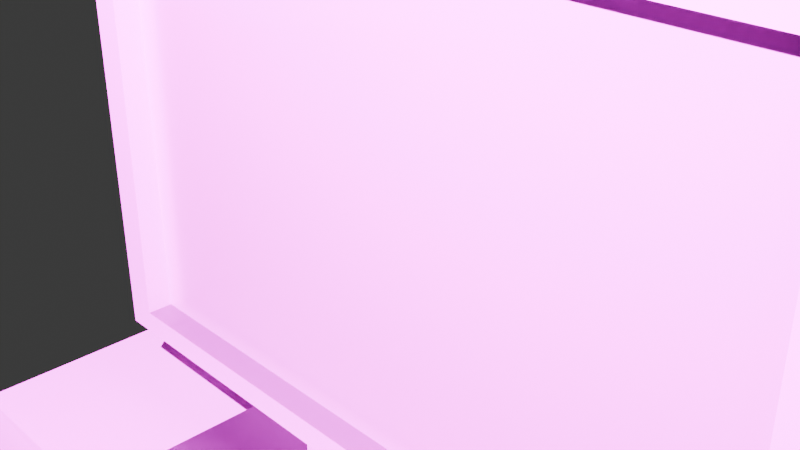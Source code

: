 # Source: room.blend  (saved by Blender 4.4.30; exported with 4.5.12 LTS)
import bpy
from mathutils import Matrix  # noqa: F401  (used for matrix-valued properties, if any)

bpy.ops.wm.read_factory_settings(use_empty=True)
scene = bpy.context.scene
scene.name = 'Scene'

# ---- collections
col_collection = bpy.data.collections.new('Collection'); scene.collection.children.link(col_collection)

# ---- images (referenced by path relative to the original .blend; pixels are not part of the script)
import os
ASSET_DIR = os.environ.get("B2B_ASSET_DIR", "")  # directory of the original .blend (textures are referenced by path, not embedded)
HERE = os.path.dirname(os.path.abspath(__file__))  # packed textures are extracted next to this script under _unpacked/

def load_image(name, relpath, width, height, colorspace="sRGB"):
    """Load a texture the original file referenced (path relative to the .blend, or extracted next to this script)."""
    p = next((c for c in (os.path.join(HERE, relpath), os.path.join(ASSET_DIR, relpath)) if relpath and os.path.exists(c)), "")
    if p:
        img = bpy.data.images.load(p, check_existing=True)
        img.name = name
    else:  # same state as the original file: an image datablock whose file is absent (Cycles renders it pink)
        img = bpy.data.images.new(name, width, height)
        img.source = "FILE"
        img.filepath = "//" + (relpath or name)
    img.colorspace_settings.name = colorspace
    return img
img_metal052a_4k_png_displacement_png = load_image('Metal052A_4K-PNG_Displacement.png', 'textures/Metal052A_4K-PNG/Metal052A_4K-PNG_Displacement.png', 1024, 1024, 'Non-Color')
img_metal052a_4k_png_color_png = load_image('Metal052A_4K-PNG_Color.png', 'textures/Metal052A_4K-PNG/Metal052A_4K-PNG_Color.png', 1024, 1024, 'sRGB')
img_metal052a_4k_png_metalness_png = load_image('Metal052A_4K-PNG_Metalness.png', 'textures/Metal052A_4K-PNG/Metal052A_4K-PNG_Metalness.png', 1024, 1024, 'Non-Color')
img_metal052a_4k_png_roughness_png = load_image('Metal052A_4K-PNG_Roughness.png', 'textures/Metal052A_4K-PNG/Metal052A_4K-PNG_Roughness.png', 1024, 1024, 'Non-Color')
img_metal052a_4k_png_normalgl_png = load_image('Metal052A_4K-PNG_NormalGL.png', 'textures/Metal052A_4K-PNG/Metal052A_4K-PNG_NormalGL.png', 1024, 1024, 'Non-Color')
img_plastic011_4k_png_displacement_png = load_image('Plastic011_4K-PNG_Displacement.png', 'textures/Plastic011_4K-PNG/Plastic011_4K-PNG_Displacement.png', 1024, 1024, 'Non-Color')
img_plastic011_4k_png_color_png = load_image('Plastic011_4K-PNG_Color.png', 'textures/Plastic011_4K-PNG/Plastic011_4K-PNG_Color.png', 1024, 1024, 'sRGB')
img_plastic011_4k_png_roughness_png = load_image('Plastic011_4K-PNG_Roughness.png', 'textures/Plastic011_4K-PNG/Plastic011_4K-PNG_Roughness.png', 1024, 1024, 'Non-Color')
img_plastic011_4k_png_normalgl_png = load_image('Plastic011_4K-PNG_NormalGL.png', 'textures/Plastic011_4K-PNG/Plastic011_4K-PNG_NormalGL.png', 1024, 1024, 'Non-Color')
img_rosewood_veneer1_disp_png = load_image('rosewood_veneer1_disp.png', 'textures/rosewood_veneer1_4k.blend/textures/rosewood_veneer1_disp_4k.png', 1024, 1024, 'Non-Color')
img_rosewood_veneer1_diff_png = load_image('rosewood_veneer1_diff.png', 'textures/rosewood_veneer1_4k.blend/textures/rosewood_veneer1_diff_4k.jpg', 1024, 1024, 'sRGB')
img_rosewood_veneer1_rough_png = load_image('rosewood_veneer1_rough.png', 'textures/rosewood_veneer1_4k.blend/textures/rosewood_veneer1_rough_4k.exr', 1024, 1024, 'Non-Color')
img_rosewood_veneer1_nor_gl_png = load_image('rosewood_veneer1_nor_gl.png', 'textures/rosewood_veneer1_4k.blend/textures/rosewood_veneer1_nor_gl_4k.exr', 1024, 1024, 'Non-Color')
img_rosewood_veneer1_ao_png = load_image('rosewood_veneer1_ao.png', 'textures/rosewood_veneer1_4k.blend/textures/rosewood_veneer1_ao_4k.jpg', 1024, 1024, 'Non-Color')
img_rosewood_veneer1_disp_png_001 = load_image('rosewood_veneer1_disp.png.001', 'rosewood_veneer1_disp_4k.png', 1024, 1024, 'Non-Color')
img_rosewood_veneer1_diff_png_001 = load_image('rosewood_veneer1_diff.png.001', 'rosewood_veneer1_diff_4k.jpg', 1024, 1024, 'sRGB')
img_rosewood_veneer1_rough_png_001 = load_image('rosewood_veneer1_rough.png.001', 'rosewood_veneer1_rough_4k.exr', 1024, 1024, 'Non-Color')
img_rosewood_veneer1_nor_gl_png_001 = load_image('rosewood_veneer1_nor_gl.png.001', 'rosewood_veneer1_nor_gl_4k.exr', 1024, 1024, 'Non-Color')
img_rosewood_veneer1_ao_png_001 = load_image('rosewood_veneer1_ao.png.001', 'rosewood_veneer1_ao_4k.jpg', 1024, 1024, 'Non-Color')
img_metal052a_4k_png_displacement_png_001 = load_image('Metal052A_4K-PNG_Displacement.png.001', 'Metal052A_4K-PNG_Displacement.png', 1024, 1024, 'Non-Color')
img_metal052a_4k_png_color_png_001 = load_image('Metal052A_4K-PNG_Color.png.001', 'Metal052A_4K-PNG_Color.png', 1024, 1024, 'sRGB')
img_metal052a_4k_png_metalness_png_001 = load_image('Metal052A_4K-PNG_Metalness.png.001', 'Metal052A_4K-PNG_Metalness.png', 1024, 1024, 'Non-Color')
img_metal052a_4k_png_roughness_png_001 = load_image('Metal052A_4K-PNG_Roughness.png.001', 'Metal052A_4K-PNG_Roughness.png', 1024, 1024, 'Non-Color')
img_metal052a_4k_png_normalgl_png_001 = load_image('Metal052A_4K-PNG_NormalGL.png.001', 'Metal052A_4K-PNG_NormalGL.png', 1024, 1024, 'Non-Color')
img_rosewood_veneer1_disp_png_002 = load_image('rosewood_veneer1_disp.png.002', 'rosewood_veneer1_disp_4k.png', 1024, 1024, 'Non-Color')
img_rosewood_veneer1_diff_png_002 = load_image('rosewood_veneer1_diff.png.002', 'rosewood_veneer1_diff_4k.jpg', 1024, 1024, 'sRGB')
img_rosewood_veneer1_rough_png_002 = load_image('rosewood_veneer1_rough.png.002', 'rosewood_veneer1_rough_4k.exr', 1024, 1024, 'Non-Color')
img_rosewood_veneer1_nor_gl_png_002 = load_image('rosewood_veneer1_nor_gl.png.002', 'rosewood_veneer1_nor_gl_4k.exr', 1024, 1024, 'Non-Color')
img_rosewood_veneer1_ao_png_002 = load_image('rosewood_veneer1_ao.png.002', 'rosewood_veneer1_ao_4k.jpg', 1024, 1024, 'Non-Color')
img_metal052a_4k_png_displacement_png_002 = load_image('Metal052A_4K-PNG_Displacement.png.002', 'Metal052A_4K-PNG_Displacement.png', 1024, 1024, 'Non-Color')
img_metal052a_4k_png_color_png_002 = load_image('Metal052A_4K-PNG_Color.png.002', 'Metal052A_4K-PNG_Color.png', 1024, 1024, 'sRGB')
img_metal052a_4k_png_metalness_png_002 = load_image('Metal052A_4K-PNG_Metalness.png.002', 'Metal052A_4K-PNG_Metalness.png', 1024, 1024, 'Non-Color')
img_metal052a_4k_png_roughness_png_002 = load_image('Metal052A_4K-PNG_Roughness.png.002', 'Metal052A_4K-PNG_Roughness.png', 1024, 1024, 'Non-Color')
img_metal052a_4k_png_normalgl_png_002 = load_image('Metal052A_4K-PNG_NormalGL.png.002', 'Metal052A_4K-PNG_NormalGL.png', 1024, 1024, 'Non-Color')
img_rosewood_veneer1_disp_png_003 = load_image('rosewood_veneer1_disp.png.003', 'rosewood_veneer1_disp_4k.png', 1024, 1024, 'Non-Color')
img_rosewood_veneer1_diff_png_003 = load_image('rosewood_veneer1_diff.png.003', 'rosewood_veneer1_diff_4k.jpg', 1024, 1024, 'sRGB')
img_rosewood_veneer1_rough_png_003 = load_image('rosewood_veneer1_rough.png.003', 'rosewood_veneer1_rough_4k.exr', 1024, 1024, 'Non-Color')
img_rosewood_veneer1_nor_gl_png_003 = load_image('rosewood_veneer1_nor_gl.png.003', 'rosewood_veneer1_nor_gl_4k.exr', 1024, 1024, 'Non-Color')
img_rosewood_veneer1_ao_png_003 = load_image('rosewood_veneer1_ao.png.003', 'rosewood_veneer1_ao_4k.jpg', 1024, 1024, 'Non-Color')
img_metal052a_4k_png_displacement_png_003 = load_image('Metal052A_4K-PNG_Displacement.png.003', 'Metal052A_4K-PNG_Displacement.png', 1024, 1024, 'Non-Color')
img_metal052a_4k_png_color_png_003 = load_image('Metal052A_4K-PNG_Color.png.003', 'Metal052A_4K-PNG_Color.png', 1024, 1024, 'sRGB')
img_metal052a_4k_png_metalness_png_003 = load_image('Metal052A_4K-PNG_Metalness.png.003', 'Metal052A_4K-PNG_Metalness.png', 1024, 1024, 'Non-Color')
img_metal052a_4k_png_roughness_png_003 = load_image('Metal052A_4K-PNG_Roughness.png.003', 'Metal052A_4K-PNG_Roughness.png', 1024, 1024, 'Non-Color')
img_metal052a_4k_png_normalgl_png_003 = load_image('Metal052A_4K-PNG_NormalGL.png.003', 'Metal052A_4K-PNG_NormalGL.png', 1024, 1024, 'Non-Color')
img_rosewood_veneer1_disp_png_004 = load_image('rosewood_veneer1_disp.png.004', 'rosewood_veneer1_disp_4k.png', 1024, 1024, 'Non-Color')
img_rosewood_veneer1_diff_png_004 = load_image('rosewood_veneer1_diff.png.004', 'rosewood_veneer1_diff_4k.jpg', 1024, 1024, 'sRGB')
img_rosewood_veneer1_rough_png_004 = load_image('rosewood_veneer1_rough.png.004', 'rosewood_veneer1_rough_4k.exr', 1024, 1024, 'Non-Color')
img_rosewood_veneer1_nor_gl_png_004 = load_image('rosewood_veneer1_nor_gl.png.004', 'rosewood_veneer1_nor_gl_4k.exr', 1024, 1024, 'Non-Color')
img_rosewood_veneer1_ao_png_004 = load_image('rosewood_veneer1_ao.png.004', 'rosewood_veneer1_ao_4k.jpg', 1024, 1024, 'Non-Color')
img_metal052a_4k_png_displacement_png_004 = load_image('Metal052A_4K-PNG_Displacement.png.004', 'Metal052A_4K-PNG_Displacement.png', 1024, 1024, 'Non-Color')
img_metal052a_4k_png_color_png_004 = load_image('Metal052A_4K-PNG_Color.png.004', 'Metal052A_4K-PNG_Color.png', 1024, 1024, 'sRGB')
img_metal052a_4k_png_metalness_png_004 = load_image('Metal052A_4K-PNG_Metalness.png.004', 'Metal052A_4K-PNG_Metalness.png', 1024, 1024, 'Non-Color')
img_metal052a_4k_png_roughness_png_004 = load_image('Metal052A_4K-PNG_Roughness.png.004', 'Metal052A_4K-PNG_Roughness.png', 1024, 1024, 'Non-Color')
img_metal052a_4k_png_normalgl_png_004 = load_image('Metal052A_4K-PNG_NormalGL.png.004', 'Metal052A_4K-PNG_NormalGL.png', 1024, 1024, 'Non-Color')
img_rosewood_veneer1_disp_png_005 = load_image('rosewood_veneer1_disp.png.005', 'rosewood_veneer1_disp_4k.png', 1024, 1024, 'Non-Color')
img_rosewood_veneer1_diff_png_005 = load_image('rosewood_veneer1_diff.png.005', 'rosewood_veneer1_diff_4k.jpg', 1024, 1024, 'sRGB')
img_rosewood_veneer1_rough_png_005 = load_image('rosewood_veneer1_rough.png.005', 'rosewood_veneer1_rough_4k.exr', 1024, 1024, 'Non-Color')
img_rosewood_veneer1_nor_gl_png_005 = load_image('rosewood_veneer1_nor_gl.png.005', 'rosewood_veneer1_nor_gl_4k.exr', 1024, 1024, 'Non-Color')
img_rosewood_veneer1_ao_png_005 = load_image('rosewood_veneer1_ao.png.005', 'rosewood_veneer1_ao_4k.jpg', 1024, 1024, 'Non-Color')

# ---- materials (node trees are filled in below, after node groups)
mat_metal_052a = bpy.data.materials.new('Metal 052A')
mat_plastic_011 = bpy.data.materials.new('Plastic 011')
mat_rosewood_veneer1 = bpy.data.materials.new('rosewood_veneer1')
mat_rosewood_veneer1.displacement_method = 'DISPLACEMENT'
mat_rosewood_veneer1_001 = bpy.data.materials.new('rosewood_veneer1.001')
mat_rosewood_veneer1_001.displacement_method = 'DISPLACEMENT'
mat_metal_052a_001 = bpy.data.materials.new('Metal 052A.001')
mat_rosewood_veneer1_002 = bpy.data.materials.new('rosewood_veneer1.002')
mat_rosewood_veneer1_002.displacement_method = 'DISPLACEMENT'
mat_metal_052a_002 = bpy.data.materials.new('Metal 052A.002')
mat_rosewood_veneer1_003 = bpy.data.materials.new('rosewood_veneer1.003')
mat_rosewood_veneer1_003.displacement_method = 'DISPLACEMENT'
mat_metal_052a_003 = bpy.data.materials.new('Metal 052A.003')
mat_rosewood_veneer1_004 = bpy.data.materials.new('rosewood_veneer1.004')
mat_rosewood_veneer1_004.displacement_method = 'DISPLACEMENT'
mat_metal_052a_004 = bpy.data.materials.new('Metal 052A.004')
mat_rosewood_veneer1_005 = bpy.data.materials.new('rosewood_veneer1.005')
mat_rosewood_veneer1_005.displacement_method = 'DISPLACEMENT'

# ---- material node trees
mat_metal_052a.use_nodes = True; mat_metal_052a.node_tree.nodes.clear()
_N = mat_metal_052a.node_tree.nodes; _L = mat_metal_052a.node_tree.links
n0 = _N.new('ShaderNodeBsdfPrincipled'); n0.name = 'Principled BSDF'; n0.location = (10, 300)
n1 = _N.new('ShaderNodeOutputMaterial'); n1.name = 'Material Output'; n1.location = (300, 300)
n2 = _N.new('ShaderNodeTexImage'); n2.name = 'Image Texture'; n2.location = (85, -880)
n2.label = 'Displacement'
n2.image = img_metal052a_4k_png_displacement_png
n3 = _N.new('ShaderNodeDisplacement'); n3.name = 'Displacement'; n3.location = (110, -400)
n3.inputs[2].default_value = 1.0
n4 = _N.new('ShaderNodeTexImage'); n4.name = 'Image Texture.001'; n4.location = (85, -40)
n4.label = 'Base Color'
n4.image = img_metal052a_4k_png_color_png
n5 = _N.new('ShaderNodeTexImage'); n5.name = 'Image Texture.002'; n5.location = (85, -320)
n5.label = 'Metallic'
n5.image = img_metal052a_4k_png_metalness_png
n6 = _N.new('ShaderNodeTexImage'); n6.name = 'Image Texture.003'; n6.location = (85, -600)
n6.label = 'Roughness'
n6.image = img_metal052a_4k_png_roughness_png
n7 = _N.new('ShaderNodeTexImage'); n7.name = 'Image Texture.004'; n7.location = (85, -1160)
n7.label = 'Normal'
n7.image = img_metal052a_4k_png_normalgl_png
n8 = _N.new('ShaderNodeNormalMap'); n8.name = 'Normal Map'; n8.location = (-240, -620)
n9 = _N.new('ShaderNodeMapping'); n9.name = 'Mapping'; n9.location = (230, -40)
n10 = _N.new('NodeReroute'); n10.name = 'Reroute'; n10.location = (35, -710)
n10.width = 10
n10.socket_idname = 'NodeSocketVector'
n11 = _N.new('ShaderNodeTexCoord'); n11.name = 'Texture Coordinate'; n11.location = (30, -40)
n12 = _N.new('NodeFrame'); n12.name = 'Frame'; n12.location = (-1270, 340)
n12.label = 'Mapping'
n12.width = 400
n13 = _N.new('NodeFrame'); n13.name = 'Frame.001'; n13.location = (-625, 540)
n13.label = 'Textures'
n13.width = 355
n2.parent = n13
n4.parent = n13
n5.parent = n13
n6.parent = n13
n7.parent = n13
n9.parent = n12
n10.parent = n13
n11.parent = n12
_L.new(n0.outputs[0], n1.inputs[0])
_L.new(n2.outputs[0], n3.inputs[0])
_L.new(n3.outputs[0], n1.inputs[2])
_L.new(n4.outputs[0], n0.inputs[0])
_L.new(n5.outputs[0], n0.inputs[1])
_L.new(n6.outputs[0], n0.inputs[2])
_L.new(n7.outputs[0], n8.inputs[1])
_L.new(n8.outputs[0], n0.inputs[5])
_L.new(n10.outputs[0], n4.inputs[0])
_L.new(n10.outputs[0], n5.inputs[0])
_L.new(n10.outputs[0], n6.inputs[0])
_L.new(n10.outputs[0], n2.inputs[0])
_L.new(n10.outputs[0], n7.inputs[0])
_L.new(n9.outputs[0], n10.inputs[0])
_L.new(n11.outputs[2], n9.inputs[0])
n1.is_active_output = True
mat_plastic_011.use_nodes = True; mat_plastic_011.node_tree.nodes.clear()
_N = mat_plastic_011.node_tree.nodes; _L = mat_plastic_011.node_tree.links
n0 = _N.new('ShaderNodeBsdfPrincipled'); n0.name = 'Principled BSDF'; n0.location = (10, 300)
n0.inputs[1].default_value = 0.127
n0.inputs[3].default_value = 1.0
n1 = _N.new('ShaderNodeOutputMaterial'); n1.name = 'Material Output'; n1.location = (300, 300)
n2 = _N.new('ShaderNodeTexImage'); n2.name = 'Image Texture'; n2.location = (85, -600)
n2.label = 'Displacement'
n2.image = img_plastic011_4k_png_displacement_png
n3 = _N.new('ShaderNodeDisplacement'); n3.name = 'Displacement'; n3.location = (110, -400)
n3.inputs[2].default_value = 1.0
n4 = _N.new('ShaderNodeTexImage'); n4.name = 'Image Texture.001'; n4.location = (85, -40)
n4.label = 'Base Color'
n4.image = img_plastic011_4k_png_color_png
n5 = _N.new('ShaderNodeTexImage'); n5.name = 'Image Texture.002'; n5.location = (85, -320)
n5.label = 'Roughness'
n5.image = img_plastic011_4k_png_roughness_png
n6 = _N.new('ShaderNodeTexImage'); n6.name = 'Image Texture.003'; n6.location = (85, -880)
n6.label = 'Normal'
n6.image = img_plastic011_4k_png_normalgl_png
n7 = _N.new('ShaderNodeNormalMap'); n7.name = 'Normal Map'; n7.location = (-240, -340)
n8 = _N.new('ShaderNodeMapping'); n8.name = 'Mapping'; n8.location = (230, -40)
n9 = _N.new('NodeReroute'); n9.name = 'Reroute'; n9.location = (35, -596)
n9.width = 10
n9.socket_idname = 'NodeSocketVector'
n10 = _N.new('ShaderNodeTexCoord'); n10.name = 'Texture Coordinate'; n10.location = (30, -40)
n11 = _N.new('NodeFrame'); n11.name = 'Frame'; n11.location = (-1270, 340)
n11.label = 'Mapping'
n11.width = 400
n12 = _N.new('NodeFrame'); n12.name = 'Frame.001'; n12.location = (-625, 540)
n12.label = 'Textures'
n12.width = 355
n2.parent = n12
n4.parent = n12
n5.parent = n12
n6.parent = n12
n8.parent = n11
n9.parent = n12
n10.parent = n11
_L.new(n0.outputs[0], n1.inputs[0])
_L.new(n2.outputs[0], n3.inputs[0])
_L.new(n3.outputs[0], n1.inputs[2])
_L.new(n4.outputs[0], n0.inputs[0])
_L.new(n5.outputs[0], n0.inputs[2])
_L.new(n6.outputs[0], n7.inputs[1])
_L.new(n7.outputs[0], n0.inputs[5])
_L.new(n9.outputs[0], n4.inputs[0])
_L.new(n9.outputs[0], n5.inputs[0])
_L.new(n9.outputs[0], n2.inputs[0])
_L.new(n9.outputs[0], n6.inputs[0])
_L.new(n8.outputs[0], n9.inputs[0])
_L.new(n10.outputs[2], n8.inputs[0])
n1.is_active_output = True
mat_rosewood_veneer1.use_nodes = True; mat_rosewood_veneer1.node_tree.nodes.clear()
_N = mat_rosewood_veneer1.node_tree.nodes; _L = mat_rosewood_veneer1.node_tree.links
n0 = _N.new('NodeFrame'); n0.name = 'Frame'; n0.location = (-1352, 469)
n0.label = 'Mapping'
n0.width = 400
n1 = _N.new('NodeFrame'); n1.name = 'Frame.001'; n1.location = (-707, 665)
n1.label = 'Textures'
n1.width = 355
n2 = _N.new('ShaderNodeOutputMaterial'); n2.name = 'Material Output'; n2.location = (617, 227)
n3 = _N.new('ShaderNodeTexImage'); n3.name = 'Image Texture'; n3.location = (85, -1156)
n3.label = 'Displacement'
n3.image = img_rosewood_veneer1_disp_png
n4 = _N.new('ShaderNodeDisplacement'); n4.name = 'Displacement'; n4.location = (28, -271)
n4.inputs[2].default_value = 0.001
n5 = _N.new('ShaderNodeTexImage'); n5.name = 'Image Texture.001'; n5.location = (85, -316)
n5.label = 'Base Color'
n5.image = img_rosewood_veneer1_diff_png
n6 = _N.new('ShaderNodeTexImage'); n6.name = 'Image Texture.002'; n6.location = (85, -596)
n6.label = 'Roughness'
n6.image = img_rosewood_veneer1_rough_png
n7 = _N.new('ShaderNodeTexImage'); n7.name = 'Image Texture.003'; n7.location = (85, -876)
n7.label = 'Normal'
n7.image = img_rosewood_veneer1_nor_gl_png
n8 = _N.new('ShaderNodeNormalMap'); n8.name = 'Normal Map'; n8.location = (-322, -211)
n9 = _N.new('ShaderNodeMapping'); n9.name = 'Mapping'; n9.location = (230, -40)
n10 = _N.new('NodeReroute'); n10.name = 'Reroute'; n10.location = (35, -728)
n10.width = 10
n10.socket_idname = 'NodeSocketVector'
n11 = _N.new('ShaderNodeTexCoord'); n11.name = 'Texture Coordinate'; n11.location = (30, -40)
n12 = _N.new('ShaderNodeBsdfPrincipled'); n12.name = 'Principled BSDF'; n12.location = (-72, 429)
n12.distribution = 'GGX'
n12.subsurface_method = 'BURLEY'
n12.inputs[3].default_value = 1.45
n12.inputs[8].default_value = 0.02
n12.inputs[27].default_value = (0.0, 0.0, 0.0, 1.0)
n12.inputs[28].default_value = 1.0
n13 = _N.new('ShaderNodeTexImage'); n13.name = 'Image Texture.004'; n13.location = (84, -40)
n13.label = 'Ambient Occlusion'
n13.image = img_rosewood_veneer1_ao_png
n3.parent = n1
n5.parent = n1
n6.parent = n1
n7.parent = n1
n9.parent = n0
n10.parent = n1
n11.parent = n0
n13.parent = n1
_L.new(n3.outputs[0], n4.inputs[0])
_L.new(n4.outputs[0], n2.inputs[2])
_L.new(n5.outputs[0], n12.inputs[0])
_L.new(n6.outputs[0], n12.inputs[2])
_L.new(n7.outputs[0], n8.inputs[1])
_L.new(n8.outputs[0], n12.inputs[5])
_L.new(n10.outputs[0], n13.inputs[0])
_L.new(n10.outputs[0], n5.inputs[0])
_L.new(n10.outputs[0], n6.inputs[0])
_L.new(n10.outputs[0], n7.inputs[0])
_L.new(n10.outputs[0], n3.inputs[0])
_L.new(n9.outputs[0], n10.inputs[0])
_L.new(n11.outputs[2], n9.inputs[0])
_L.new(n12.outputs[0], n2.inputs[0])
n2.is_active_output = True
mat_rosewood_veneer1_001.use_nodes = True; mat_rosewood_veneer1_001.node_tree.nodes.clear()
_N = mat_rosewood_veneer1_001.node_tree.nodes; _L = mat_rosewood_veneer1_001.node_tree.links
n0 = _N.new('NodeFrame'); n0.name = 'Frame'; n0.location = (-1352, 469)
n0.label = 'Mapping'
n0.width = 400
n1 = _N.new('NodeFrame'); n1.name = 'Frame.001'; n1.location = (-707, 665)
n1.label = 'Textures'
n1.width = 355
n2 = _N.new('ShaderNodeOutputMaterial'); n2.name = 'Material Output'; n2.location = (617, 227)
n3 = _N.new('ShaderNodeTexImage'); n3.name = 'Image Texture'; n3.location = (85, -1156)
n3.label = 'Displacement'
n3.image = img_rosewood_veneer1_disp_png_001
n4 = _N.new('ShaderNodeDisplacement'); n4.name = 'Displacement'; n4.location = (28, -271)
n4.inputs[2].default_value = 0.001
n5 = _N.new('ShaderNodeTexImage'); n5.name = 'Image Texture.001'; n5.location = (85, -316)
n5.label = 'Base Color'
n5.image = img_rosewood_veneer1_diff_png_001
n6 = _N.new('ShaderNodeTexImage'); n6.name = 'Image Texture.002'; n6.location = (85, -596)
n6.label = 'Roughness'
n6.image = img_rosewood_veneer1_rough_png_001
n7 = _N.new('ShaderNodeTexImage'); n7.name = 'Image Texture.003'; n7.location = (85, -876)
n7.label = 'Normal'
n7.image = img_rosewood_veneer1_nor_gl_png_001
n8 = _N.new('ShaderNodeNormalMap'); n8.name = 'Normal Map'; n8.location = (-322, -211)
n9 = _N.new('ShaderNodeMapping'); n9.name = 'Mapping'; n9.location = (230, -40)
n10 = _N.new('NodeReroute'); n10.name = 'Reroute'; n10.location = (35, -728)
n10.width = 10
n10.socket_idname = 'NodeSocketVector'
n11 = _N.new('ShaderNodeTexCoord'); n11.name = 'Texture Coordinate'; n11.location = (30, -40)
n12 = _N.new('ShaderNodeBsdfPrincipled'); n12.name = 'Principled BSDF'; n12.location = (-72, 429)
n12.distribution = 'GGX'
n12.subsurface_method = 'BURLEY'
n12.inputs[3].default_value = 1.45
n12.inputs[8].default_value = 0.02
n12.inputs[27].default_value = (0.0, 0.0, 0.0, 1.0)
n12.inputs[28].default_value = 1.0
n13 = _N.new('ShaderNodeTexImage'); n13.name = 'Image Texture.004'; n13.location = (84, -40)
n13.label = 'Ambient Occlusion'
n13.image = img_rosewood_veneer1_ao_png_001
n3.parent = n1
n5.parent = n1
n6.parent = n1
n7.parent = n1
n9.parent = n0
n10.parent = n1
n11.parent = n0
n13.parent = n1
_L.new(n3.outputs[0], n4.inputs[0])
_L.new(n4.outputs[0], n2.inputs[2])
_L.new(n5.outputs[0], n12.inputs[0])
_L.new(n6.outputs[0], n12.inputs[2])
_L.new(n7.outputs[0], n8.inputs[1])
_L.new(n8.outputs[0], n12.inputs[5])
_L.new(n10.outputs[0], n13.inputs[0])
_L.new(n10.outputs[0], n5.inputs[0])
_L.new(n10.outputs[0], n6.inputs[0])
_L.new(n10.outputs[0], n7.inputs[0])
_L.new(n10.outputs[0], n3.inputs[0])
_L.new(n9.outputs[0], n10.inputs[0])
_L.new(n11.outputs[2], n9.inputs[0])
_L.new(n12.outputs[0], n2.inputs[0])
n2.is_active_output = True
mat_metal_052a_001.use_nodes = True; mat_metal_052a_001.node_tree.nodes.clear()
_N = mat_metal_052a_001.node_tree.nodes; _L = mat_metal_052a_001.node_tree.links
n0 = _N.new('ShaderNodeBsdfPrincipled'); n0.name = 'Principled BSDF'; n0.location = (10, 300)
n1 = _N.new('ShaderNodeOutputMaterial'); n1.name = 'Material Output'; n1.location = (300, 300)
n2 = _N.new('ShaderNodeTexImage'); n2.name = 'Image Texture'; n2.location = (85, -880)
n2.label = 'Displacement'
n2.image = img_metal052a_4k_png_displacement_png_001
n3 = _N.new('ShaderNodeDisplacement'); n3.name = 'Displacement'; n3.location = (110, -400)
n3.inputs[2].default_value = 1.0
n4 = _N.new('ShaderNodeTexImage'); n4.name = 'Image Texture.001'; n4.location = (85, -40)
n4.label = 'Base Color'
n4.image = img_metal052a_4k_png_color_png_001
n5 = _N.new('ShaderNodeTexImage'); n5.name = 'Image Texture.002'; n5.location = (85, -320)
n5.label = 'Metallic'
n5.image = img_metal052a_4k_png_metalness_png_001
n6 = _N.new('ShaderNodeTexImage'); n6.name = 'Image Texture.003'; n6.location = (85, -600)
n6.label = 'Roughness'
n6.image = img_metal052a_4k_png_roughness_png_001
n7 = _N.new('ShaderNodeTexImage'); n7.name = 'Image Texture.004'; n7.location = (85, -1160)
n7.label = 'Normal'
n7.image = img_metal052a_4k_png_normalgl_png_001
n8 = _N.new('ShaderNodeNormalMap'); n8.name = 'Normal Map'; n8.location = (-240, -620)
n9 = _N.new('ShaderNodeMapping'); n9.name = 'Mapping'; n9.location = (230, -40)
n10 = _N.new('NodeReroute'); n10.name = 'Reroute'; n10.location = (35, -710)
n10.width = 10
n10.socket_idname = 'NodeSocketVector'
n11 = _N.new('ShaderNodeTexCoord'); n11.name = 'Texture Coordinate'; n11.location = (30, -40)
n12 = _N.new('NodeFrame'); n12.name = 'Frame'; n12.location = (-1270, 340)
n12.label = 'Mapping'
n12.width = 400
n13 = _N.new('NodeFrame'); n13.name = 'Frame.001'; n13.location = (-625, 540)
n13.label = 'Textures'
n13.width = 355
n2.parent = n13
n4.parent = n13
n5.parent = n13
n6.parent = n13
n7.parent = n13
n9.parent = n12
n10.parent = n13
n11.parent = n12
_L.new(n0.outputs[0], n1.inputs[0])
_L.new(n2.outputs[0], n3.inputs[0])
_L.new(n3.outputs[0], n1.inputs[2])
_L.new(n4.outputs[0], n0.inputs[0])
_L.new(n5.outputs[0], n0.inputs[1])
_L.new(n6.outputs[0], n0.inputs[2])
_L.new(n7.outputs[0], n8.inputs[1])
_L.new(n8.outputs[0], n0.inputs[5])
_L.new(n10.outputs[0], n4.inputs[0])
_L.new(n10.outputs[0], n5.inputs[0])
_L.new(n10.outputs[0], n6.inputs[0])
_L.new(n10.outputs[0], n2.inputs[0])
_L.new(n10.outputs[0], n7.inputs[0])
_L.new(n9.outputs[0], n10.inputs[0])
_L.new(n11.outputs[2], n9.inputs[0])
n1.is_active_output = True
mat_rosewood_veneer1_002.use_nodes = True; mat_rosewood_veneer1_002.node_tree.nodes.clear()
_N = mat_rosewood_veneer1_002.node_tree.nodes; _L = mat_rosewood_veneer1_002.node_tree.links
n0 = _N.new('NodeFrame'); n0.name = 'Frame'; n0.location = (-1352, 469)
n0.label = 'Mapping'
n0.width = 400
n1 = _N.new('NodeFrame'); n1.name = 'Frame.001'; n1.location = (-707, 665)
n1.label = 'Textures'
n1.width = 355
n2 = _N.new('ShaderNodeOutputMaterial'); n2.name = 'Material Output'; n2.location = (617, 227)
n3 = _N.new('ShaderNodeTexImage'); n3.name = 'Image Texture'; n3.location = (85, -1156)
n3.label = 'Displacement'
n3.image = img_rosewood_veneer1_disp_png_002
n4 = _N.new('ShaderNodeDisplacement'); n4.name = 'Displacement'; n4.location = (28, -271)
n4.inputs[2].default_value = 0.001
n5 = _N.new('ShaderNodeTexImage'); n5.name = 'Image Texture.001'; n5.location = (85, -316)
n5.label = 'Base Color'
n5.image = img_rosewood_veneer1_diff_png_002
n6 = _N.new('ShaderNodeTexImage'); n6.name = 'Image Texture.002'; n6.location = (85, -596)
n6.label = 'Roughness'
n6.image = img_rosewood_veneer1_rough_png_002
n7 = _N.new('ShaderNodeTexImage'); n7.name = 'Image Texture.003'; n7.location = (85, -876)
n7.label = 'Normal'
n7.image = img_rosewood_veneer1_nor_gl_png_002
n8 = _N.new('ShaderNodeNormalMap'); n8.name = 'Normal Map'; n8.location = (-322, -211)
n9 = _N.new('ShaderNodeMapping'); n9.name = 'Mapping'; n9.location = (230, -40)
n10 = _N.new('NodeReroute'); n10.name = 'Reroute'; n10.location = (35, -728)
n10.width = 10
n10.socket_idname = 'NodeSocketVector'
n11 = _N.new('ShaderNodeTexCoord'); n11.name = 'Texture Coordinate'; n11.location = (30, -40)
n12 = _N.new('ShaderNodeBsdfPrincipled'); n12.name = 'Principled BSDF'; n12.location = (-72, 429)
n12.distribution = 'GGX'
n12.subsurface_method = 'BURLEY'
n12.inputs[3].default_value = 1.45
n12.inputs[8].default_value = 0.02
n12.inputs[27].default_value = (0.0, 0.0, 0.0, 1.0)
n12.inputs[28].default_value = 1.0
n13 = _N.new('ShaderNodeTexImage'); n13.name = 'Image Texture.004'; n13.location = (84, -40)
n13.label = 'Ambient Occlusion'
n13.image = img_rosewood_veneer1_ao_png_002
n3.parent = n1
n5.parent = n1
n6.parent = n1
n7.parent = n1
n9.parent = n0
n10.parent = n1
n11.parent = n0
n13.parent = n1
_L.new(n3.outputs[0], n4.inputs[0])
_L.new(n4.outputs[0], n2.inputs[2])
_L.new(n5.outputs[0], n12.inputs[0])
_L.new(n6.outputs[0], n12.inputs[2])
_L.new(n7.outputs[0], n8.inputs[1])
_L.new(n8.outputs[0], n12.inputs[5])
_L.new(n10.outputs[0], n13.inputs[0])
_L.new(n10.outputs[0], n5.inputs[0])
_L.new(n10.outputs[0], n6.inputs[0])
_L.new(n10.outputs[0], n7.inputs[0])
_L.new(n10.outputs[0], n3.inputs[0])
_L.new(n9.outputs[0], n10.inputs[0])
_L.new(n11.outputs[2], n9.inputs[0])
_L.new(n12.outputs[0], n2.inputs[0])
n2.is_active_output = True
mat_metal_052a_002.use_nodes = True; mat_metal_052a_002.node_tree.nodes.clear()
_N = mat_metal_052a_002.node_tree.nodes; _L = mat_metal_052a_002.node_tree.links
n0 = _N.new('ShaderNodeBsdfPrincipled'); n0.name = 'Principled BSDF'; n0.location = (10, 300)
n1 = _N.new('ShaderNodeOutputMaterial'); n1.name = 'Material Output'; n1.location = (300, 300)
n2 = _N.new('ShaderNodeTexImage'); n2.name = 'Image Texture'; n2.location = (85, -880)
n2.label = 'Displacement'
n2.image = img_metal052a_4k_png_displacement_png_002
n3 = _N.new('ShaderNodeDisplacement'); n3.name = 'Displacement'; n3.location = (110, -400)
n3.inputs[2].default_value = 1.0
n4 = _N.new('ShaderNodeTexImage'); n4.name = 'Image Texture.001'; n4.location = (85, -40)
n4.label = 'Base Color'
n4.image = img_metal052a_4k_png_color_png_002
n5 = _N.new('ShaderNodeTexImage'); n5.name = 'Image Texture.002'; n5.location = (85, -320)
n5.label = 'Metallic'
n5.image = img_metal052a_4k_png_metalness_png_002
n6 = _N.new('ShaderNodeTexImage'); n6.name = 'Image Texture.003'; n6.location = (85, -600)
n6.label = 'Roughness'
n6.image = img_metal052a_4k_png_roughness_png_002
n7 = _N.new('ShaderNodeTexImage'); n7.name = 'Image Texture.004'; n7.location = (85, -1160)
n7.label = 'Normal'
n7.image = img_metal052a_4k_png_normalgl_png_002
n8 = _N.new('ShaderNodeNormalMap'); n8.name = 'Normal Map'; n8.location = (-240, -620)
n9 = _N.new('ShaderNodeMapping'); n9.name = 'Mapping'; n9.location = (230, -40)
n10 = _N.new('NodeReroute'); n10.name = 'Reroute'; n10.location = (35, -710)
n10.width = 10
n10.socket_idname = 'NodeSocketVector'
n11 = _N.new('ShaderNodeTexCoord'); n11.name = 'Texture Coordinate'; n11.location = (30, -40)
n12 = _N.new('NodeFrame'); n12.name = 'Frame'; n12.location = (-1270, 340)
n12.label = 'Mapping'
n12.width = 400
n13 = _N.new('NodeFrame'); n13.name = 'Frame.001'; n13.location = (-625, 540)
n13.label = 'Textures'
n13.width = 355
n2.parent = n13
n4.parent = n13
n5.parent = n13
n6.parent = n13
n7.parent = n13
n9.parent = n12
n10.parent = n13
n11.parent = n12
_L.new(n0.outputs[0], n1.inputs[0])
_L.new(n2.outputs[0], n3.inputs[0])
_L.new(n3.outputs[0], n1.inputs[2])
_L.new(n4.outputs[0], n0.inputs[0])
_L.new(n5.outputs[0], n0.inputs[1])
_L.new(n6.outputs[0], n0.inputs[2])
_L.new(n7.outputs[0], n8.inputs[1])
_L.new(n8.outputs[0], n0.inputs[5])
_L.new(n10.outputs[0], n4.inputs[0])
_L.new(n10.outputs[0], n5.inputs[0])
_L.new(n10.outputs[0], n6.inputs[0])
_L.new(n10.outputs[0], n2.inputs[0])
_L.new(n10.outputs[0], n7.inputs[0])
_L.new(n9.outputs[0], n10.inputs[0])
_L.new(n11.outputs[2], n9.inputs[0])
n1.is_active_output = True
mat_rosewood_veneer1_003.use_nodes = True; mat_rosewood_veneer1_003.node_tree.nodes.clear()
_N = mat_rosewood_veneer1_003.node_tree.nodes; _L = mat_rosewood_veneer1_003.node_tree.links
n0 = _N.new('NodeFrame'); n0.name = 'Frame'; n0.location = (-1352, 469)
n0.label = 'Mapping'
n0.width = 400
n1 = _N.new('NodeFrame'); n1.name = 'Frame.001'; n1.location = (-707, 665)
n1.label = 'Textures'
n1.width = 355
n2 = _N.new('ShaderNodeOutputMaterial'); n2.name = 'Material Output'; n2.location = (617, 227)
n3 = _N.new('ShaderNodeTexImage'); n3.name = 'Image Texture'; n3.location = (85, -1156)
n3.label = 'Displacement'
n3.image = img_rosewood_veneer1_disp_png_003
n4 = _N.new('ShaderNodeDisplacement'); n4.name = 'Displacement'; n4.location = (28, -271)
n4.inputs[2].default_value = 0.001
n5 = _N.new('ShaderNodeTexImage'); n5.name = 'Image Texture.001'; n5.location = (85, -316)
n5.label = 'Base Color'
n5.image = img_rosewood_veneer1_diff_png_003
n6 = _N.new('ShaderNodeTexImage'); n6.name = 'Image Texture.002'; n6.location = (85, -596)
n6.label = 'Roughness'
n6.image = img_rosewood_veneer1_rough_png_003
n7 = _N.new('ShaderNodeTexImage'); n7.name = 'Image Texture.003'; n7.location = (85, -876)
n7.label = 'Normal'
n7.image = img_rosewood_veneer1_nor_gl_png_003
n8 = _N.new('ShaderNodeNormalMap'); n8.name = 'Normal Map'; n8.location = (-322, -211)
n9 = _N.new('ShaderNodeMapping'); n9.name = 'Mapping'; n9.location = (230, -40)
n10 = _N.new('NodeReroute'); n10.name = 'Reroute'; n10.location = (35, -728)
n10.width = 10
n10.socket_idname = 'NodeSocketVector'
n11 = _N.new('ShaderNodeTexCoord'); n11.name = 'Texture Coordinate'; n11.location = (30, -40)
n12 = _N.new('ShaderNodeBsdfPrincipled'); n12.name = 'Principled BSDF'; n12.location = (-72, 429)
n12.distribution = 'GGX'
n12.subsurface_method = 'BURLEY'
n12.inputs[3].default_value = 1.45
n12.inputs[8].default_value = 0.02
n12.inputs[27].default_value = (0.0, 0.0, 0.0, 1.0)
n12.inputs[28].default_value = 1.0
n13 = _N.new('ShaderNodeTexImage'); n13.name = 'Image Texture.004'; n13.location = (84, -40)
n13.label = 'Ambient Occlusion'
n13.image = img_rosewood_veneer1_ao_png_003
n3.parent = n1
n5.parent = n1
n6.parent = n1
n7.parent = n1
n9.parent = n0
n10.parent = n1
n11.parent = n0
n13.parent = n1
_L.new(n3.outputs[0], n4.inputs[0])
_L.new(n4.outputs[0], n2.inputs[2])
_L.new(n5.outputs[0], n12.inputs[0])
_L.new(n6.outputs[0], n12.inputs[2])
_L.new(n7.outputs[0], n8.inputs[1])
_L.new(n8.outputs[0], n12.inputs[5])
_L.new(n10.outputs[0], n13.inputs[0])
_L.new(n10.outputs[0], n5.inputs[0])
_L.new(n10.outputs[0], n6.inputs[0])
_L.new(n10.outputs[0], n7.inputs[0])
_L.new(n10.outputs[0], n3.inputs[0])
_L.new(n9.outputs[0], n10.inputs[0])
_L.new(n11.outputs[2], n9.inputs[0])
_L.new(n12.outputs[0], n2.inputs[0])
n2.is_active_output = True
mat_metal_052a_003.use_nodes = True; mat_metal_052a_003.node_tree.nodes.clear()
_N = mat_metal_052a_003.node_tree.nodes; _L = mat_metal_052a_003.node_tree.links
n0 = _N.new('ShaderNodeBsdfPrincipled'); n0.name = 'Principled BSDF'; n0.location = (10, 300)
n1 = _N.new('ShaderNodeOutputMaterial'); n1.name = 'Material Output'; n1.location = (300, 300)
n2 = _N.new('ShaderNodeTexImage'); n2.name = 'Image Texture'; n2.location = (85, -880)
n2.label = 'Displacement'
n2.image = img_metal052a_4k_png_displacement_png_003
n3 = _N.new('ShaderNodeDisplacement'); n3.name = 'Displacement'; n3.location = (110, -400)
n3.inputs[2].default_value = 1.0
n4 = _N.new('ShaderNodeTexImage'); n4.name = 'Image Texture.001'; n4.location = (85, -40)
n4.label = 'Base Color'
n4.image = img_metal052a_4k_png_color_png_003
n5 = _N.new('ShaderNodeTexImage'); n5.name = 'Image Texture.002'; n5.location = (85, -320)
n5.label = 'Metallic'
n5.image = img_metal052a_4k_png_metalness_png_003
n6 = _N.new('ShaderNodeTexImage'); n6.name = 'Image Texture.003'; n6.location = (85, -600)
n6.label = 'Roughness'
n6.image = img_metal052a_4k_png_roughness_png_003
n7 = _N.new('ShaderNodeTexImage'); n7.name = 'Image Texture.004'; n7.location = (85, -1160)
n7.label = 'Normal'
n7.image = img_metal052a_4k_png_normalgl_png_003
n8 = _N.new('ShaderNodeNormalMap'); n8.name = 'Normal Map'; n8.location = (-240, -620)
n9 = _N.new('ShaderNodeMapping'); n9.name = 'Mapping'; n9.location = (230, -40)
n10 = _N.new('NodeReroute'); n10.name = 'Reroute'; n10.location = (35, -710)
n10.width = 10
n10.socket_idname = 'NodeSocketVector'
n11 = _N.new('ShaderNodeTexCoord'); n11.name = 'Texture Coordinate'; n11.location = (30, -40)
n12 = _N.new('NodeFrame'); n12.name = 'Frame'; n12.location = (-1270, 340)
n12.label = 'Mapping'
n12.width = 400
n13 = _N.new('NodeFrame'); n13.name = 'Frame.001'; n13.location = (-625, 540)
n13.label = 'Textures'
n13.width = 355
n2.parent = n13
n4.parent = n13
n5.parent = n13
n6.parent = n13
n7.parent = n13
n9.parent = n12
n10.parent = n13
n11.parent = n12
_L.new(n0.outputs[0], n1.inputs[0])
_L.new(n2.outputs[0], n3.inputs[0])
_L.new(n3.outputs[0], n1.inputs[2])
_L.new(n4.outputs[0], n0.inputs[0])
_L.new(n5.outputs[0], n0.inputs[1])
_L.new(n6.outputs[0], n0.inputs[2])
_L.new(n7.outputs[0], n8.inputs[1])
_L.new(n8.outputs[0], n0.inputs[5])
_L.new(n10.outputs[0], n4.inputs[0])
_L.new(n10.outputs[0], n5.inputs[0])
_L.new(n10.outputs[0], n6.inputs[0])
_L.new(n10.outputs[0], n2.inputs[0])
_L.new(n10.outputs[0], n7.inputs[0])
_L.new(n9.outputs[0], n10.inputs[0])
_L.new(n11.outputs[2], n9.inputs[0])
n1.is_active_output = True
mat_rosewood_veneer1_004.use_nodes = True; mat_rosewood_veneer1_004.node_tree.nodes.clear()
_N = mat_rosewood_veneer1_004.node_tree.nodes; _L = mat_rosewood_veneer1_004.node_tree.links
n0 = _N.new('NodeFrame'); n0.name = 'Frame'; n0.location = (-1352, 469)
n0.label = 'Mapping'
n0.width = 400
n1 = _N.new('NodeFrame'); n1.name = 'Frame.001'; n1.location = (-707, 665)
n1.label = 'Textures'
n1.width = 355
n2 = _N.new('ShaderNodeOutputMaterial'); n2.name = 'Material Output'; n2.location = (617, 227)
n3 = _N.new('ShaderNodeTexImage'); n3.name = 'Image Texture'; n3.location = (85, -1156)
n3.label = 'Displacement'
n3.image = img_rosewood_veneer1_disp_png_004
n4 = _N.new('ShaderNodeDisplacement'); n4.name = 'Displacement'; n4.location = (28, -271)
n4.inputs[2].default_value = 0.001
n5 = _N.new('ShaderNodeTexImage'); n5.name = 'Image Texture.001'; n5.location = (85, -316)
n5.label = 'Base Color'
n5.image = img_rosewood_veneer1_diff_png_004
n6 = _N.new('ShaderNodeTexImage'); n6.name = 'Image Texture.002'; n6.location = (85, -596)
n6.label = 'Roughness'
n6.image = img_rosewood_veneer1_rough_png_004
n7 = _N.new('ShaderNodeTexImage'); n7.name = 'Image Texture.003'; n7.location = (85, -876)
n7.label = 'Normal'
n7.image = img_rosewood_veneer1_nor_gl_png_004
n8 = _N.new('ShaderNodeNormalMap'); n8.name = 'Normal Map'; n8.location = (-322, -211)
n9 = _N.new('ShaderNodeMapping'); n9.name = 'Mapping'; n9.location = (230, -40)
n10 = _N.new('NodeReroute'); n10.name = 'Reroute'; n10.location = (35, -728)
n10.width = 10
n10.socket_idname = 'NodeSocketVector'
n11 = _N.new('ShaderNodeTexCoord'); n11.name = 'Texture Coordinate'; n11.location = (30, -40)
n12 = _N.new('ShaderNodeBsdfPrincipled'); n12.name = 'Principled BSDF'; n12.location = (-72, 429)
n12.distribution = 'GGX'
n12.subsurface_method = 'BURLEY'
n12.inputs[3].default_value = 1.45
n12.inputs[8].default_value = 0.02
n12.inputs[27].default_value = (0.0, 0.0, 0.0, 1.0)
n12.inputs[28].default_value = 1.0
n13 = _N.new('ShaderNodeTexImage'); n13.name = 'Image Texture.004'; n13.location = (84, -40)
n13.label = 'Ambient Occlusion'
n13.image = img_rosewood_veneer1_ao_png_004
n3.parent = n1
n5.parent = n1
n6.parent = n1
n7.parent = n1
n9.parent = n0
n10.parent = n1
n11.parent = n0
n13.parent = n1
_L.new(n3.outputs[0], n4.inputs[0])
_L.new(n4.outputs[0], n2.inputs[2])
_L.new(n5.outputs[0], n12.inputs[0])
_L.new(n6.outputs[0], n12.inputs[2])
_L.new(n7.outputs[0], n8.inputs[1])
_L.new(n8.outputs[0], n12.inputs[5])
_L.new(n10.outputs[0], n13.inputs[0])
_L.new(n10.outputs[0], n5.inputs[0])
_L.new(n10.outputs[0], n6.inputs[0])
_L.new(n10.outputs[0], n7.inputs[0])
_L.new(n10.outputs[0], n3.inputs[0])
_L.new(n9.outputs[0], n10.inputs[0])
_L.new(n11.outputs[2], n9.inputs[0])
_L.new(n12.outputs[0], n2.inputs[0])
n2.is_active_output = True
mat_metal_052a_004.use_nodes = True; mat_metal_052a_004.node_tree.nodes.clear()
_N = mat_metal_052a_004.node_tree.nodes; _L = mat_metal_052a_004.node_tree.links
n0 = _N.new('ShaderNodeBsdfPrincipled'); n0.name = 'Principled BSDF'; n0.location = (10, 300)
n1 = _N.new('ShaderNodeOutputMaterial'); n1.name = 'Material Output'; n1.location = (300, 300)
n2 = _N.new('ShaderNodeTexImage'); n2.name = 'Image Texture'; n2.location = (85, -880)
n2.label = 'Displacement'
n2.image = img_metal052a_4k_png_displacement_png_004
n3 = _N.new('ShaderNodeDisplacement'); n3.name = 'Displacement'; n3.location = (110, -400)
n3.inputs[2].default_value = 1.0
n4 = _N.new('ShaderNodeTexImage'); n4.name = 'Image Texture.001'; n4.location = (85, -40)
n4.label = 'Base Color'
n4.image = img_metal052a_4k_png_color_png_004
n5 = _N.new('ShaderNodeTexImage'); n5.name = 'Image Texture.002'; n5.location = (85, -320)
n5.label = 'Metallic'
n5.image = img_metal052a_4k_png_metalness_png_004
n6 = _N.new('ShaderNodeTexImage'); n6.name = 'Image Texture.003'; n6.location = (85, -600)
n6.label = 'Roughness'
n6.image = img_metal052a_4k_png_roughness_png_004
n7 = _N.new('ShaderNodeTexImage'); n7.name = 'Image Texture.004'; n7.location = (85, -1160)
n7.label = 'Normal'
n7.image = img_metal052a_4k_png_normalgl_png_004
n8 = _N.new('ShaderNodeNormalMap'); n8.name = 'Normal Map'; n8.location = (-240, -620)
n9 = _N.new('ShaderNodeMapping'); n9.name = 'Mapping'; n9.location = (230, -40)
n10 = _N.new('NodeReroute'); n10.name = 'Reroute'; n10.location = (35, -710)
n10.width = 10
n10.socket_idname = 'NodeSocketVector'
n11 = _N.new('ShaderNodeTexCoord'); n11.name = 'Texture Coordinate'; n11.location = (30, -40)
n12 = _N.new('NodeFrame'); n12.name = 'Frame'; n12.location = (-1270, 340)
n12.label = 'Mapping'
n12.width = 400
n13 = _N.new('NodeFrame'); n13.name = 'Frame.001'; n13.location = (-625, 540)
n13.label = 'Textures'
n13.width = 355
n2.parent = n13
n4.parent = n13
n5.parent = n13
n6.parent = n13
n7.parent = n13
n9.parent = n12
n10.parent = n13
n11.parent = n12
_L.new(n0.outputs[0], n1.inputs[0])
_L.new(n2.outputs[0], n3.inputs[0])
_L.new(n3.outputs[0], n1.inputs[2])
_L.new(n4.outputs[0], n0.inputs[0])
_L.new(n5.outputs[0], n0.inputs[1])
_L.new(n6.outputs[0], n0.inputs[2])
_L.new(n7.outputs[0], n8.inputs[1])
_L.new(n8.outputs[0], n0.inputs[5])
_L.new(n10.outputs[0], n4.inputs[0])
_L.new(n10.outputs[0], n5.inputs[0])
_L.new(n10.outputs[0], n6.inputs[0])
_L.new(n10.outputs[0], n2.inputs[0])
_L.new(n10.outputs[0], n7.inputs[0])
_L.new(n9.outputs[0], n10.inputs[0])
_L.new(n11.outputs[2], n9.inputs[0])
n1.is_active_output = True
mat_rosewood_veneer1_005.use_nodes = True; mat_rosewood_veneer1_005.node_tree.nodes.clear()
_N = mat_rosewood_veneer1_005.node_tree.nodes; _L = mat_rosewood_veneer1_005.node_tree.links
n0 = _N.new('NodeFrame'); n0.name = 'Frame'; n0.location = (-1352, 469)
n0.label = 'Mapping'
n0.width = 400
n1 = _N.new('NodeFrame'); n1.name = 'Frame.001'; n1.location = (-707, 665)
n1.label = 'Textures'
n1.width = 355
n2 = _N.new('ShaderNodeOutputMaterial'); n2.name = 'Material Output'; n2.location = (617, 227)
n3 = _N.new('ShaderNodeTexImage'); n3.name = 'Image Texture'; n3.location = (85, -1156)
n3.label = 'Displacement'
n3.image = img_rosewood_veneer1_disp_png_005
n4 = _N.new('ShaderNodeDisplacement'); n4.name = 'Displacement'; n4.location = (28, -271)
n4.inputs[2].default_value = 0.001
n5 = _N.new('ShaderNodeTexImage'); n5.name = 'Image Texture.001'; n5.location = (85, -316)
n5.label = 'Base Color'
n5.image = img_rosewood_veneer1_diff_png_005
n6 = _N.new('ShaderNodeTexImage'); n6.name = 'Image Texture.002'; n6.location = (85, -596)
n6.label = 'Roughness'
n6.image = img_rosewood_veneer1_rough_png_005
n7 = _N.new('ShaderNodeTexImage'); n7.name = 'Image Texture.003'; n7.location = (85, -876)
n7.label = 'Normal'
n7.image = img_rosewood_veneer1_nor_gl_png_005
n8 = _N.new('ShaderNodeNormalMap'); n8.name = 'Normal Map'; n8.location = (-322, -211)
n9 = _N.new('ShaderNodeMapping'); n9.name = 'Mapping'; n9.location = (230, -40)
n10 = _N.new('NodeReroute'); n10.name = 'Reroute'; n10.location = (35, -728)
n10.width = 10
n10.socket_idname = 'NodeSocketVector'
n11 = _N.new('ShaderNodeTexCoord'); n11.name = 'Texture Coordinate'; n11.location = (30, -40)
n12 = _N.new('ShaderNodeBsdfPrincipled'); n12.name = 'Principled BSDF'; n12.location = (-72, 429)
n12.distribution = 'GGX'
n12.subsurface_method = 'BURLEY'
n12.inputs[3].default_value = 1.45
n12.inputs[8].default_value = 0.02
n12.inputs[27].default_value = (0.0, 0.0, 0.0, 1.0)
n12.inputs[28].default_value = 1.0
n13 = _N.new('ShaderNodeTexImage'); n13.name = 'Image Texture.004'; n13.location = (84, -40)
n13.label = 'Ambient Occlusion'
n13.image = img_rosewood_veneer1_ao_png_005
n3.parent = n1
n5.parent = n1
n6.parent = n1
n7.parent = n1
n9.parent = n0
n10.parent = n1
n11.parent = n0
n13.parent = n1
_L.new(n3.outputs[0], n4.inputs[0])
_L.new(n4.outputs[0], n2.inputs[2])
_L.new(n5.outputs[0], n12.inputs[0])
_L.new(n6.outputs[0], n12.inputs[2])
_L.new(n7.outputs[0], n8.inputs[1])
_L.new(n8.outputs[0], n12.inputs[5])
_L.new(n10.outputs[0], n13.inputs[0])
_L.new(n10.outputs[0], n5.inputs[0])
_L.new(n10.outputs[0], n6.inputs[0])
_L.new(n10.outputs[0], n7.inputs[0])
_L.new(n10.outputs[0], n3.inputs[0])
_L.new(n9.outputs[0], n10.inputs[0])
_L.new(n11.outputs[2], n9.inputs[0])
_L.new(n12.outputs[0], n2.inputs[0])
n2.is_active_output = True

# ---- world
world_world = bpy.data.worlds.new('World'); scene.world = world_world
world_world.use_nodes = True; world_world.node_tree.nodes.clear()
_N = world_world.node_tree.nodes; _L = world_world.node_tree.links
n0 = _N.new('ShaderNodeOutputWorld'); n0.name = 'World Output'; n0.location = (300, 300)
n1 = _N.new('ShaderNodeBackground'); n1.name = 'Background'; n1.location = (10, 300)
n1.inputs[0].default_value = (0.05088, 0.05088, 0.05088, 1.0)
_L.new(n1.outputs[0], n0.inputs[0])
n0.is_active_output = True
world_world.color = (0.05088, 0.05088, 0.05088)
world_world.sun_shadow_jitter_overblur = 0.0

# ---- cameras
cam_camera = bpy.data.cameras.new('Camera')
cam_camera.clip_end = 100.0
cam_camera.ortho_scale = 7.314

# ---- lights
light_light = bpy.data.lights.new('Light', 'POINT')
light_light.use_soft_falloff = False
light_light.energy = 1e+05
light_light.shadow_soft_size = 0.1

# ---- meshes
me_cube_002 = bpy.data.meshes.new('Cube.002')
me_cube_002.from_pydata([(-1.0, -1.0, -1.0), (-1.0, -1.0, 1.0), (-1.0, 1.0, -1.0), (-1.0, 1.0, 1.0), (1.0, -1.0, -1.0), (1.0, -1.0, 1.0), (1.0, 1.0, -1.0), (1.0, 1.0, 1.0), (-0.9159, -1.0, -0.906), (-0.9159, -1.0, 0.906), (0.896, -1.0, 0.906), (0.896, -1.0, -0.906), (-0.9159, -0.2075, -0.906), (-0.9159, -0.2075, 0.906), (0.896, -0.2075, 0.906), (0.896, -0.2075, -0.906), (-0.2282, 1.0, -1.007), (-0.2282, -1.0, -1.007), (0.2282, 1.0, -1.007), (0.2282, -1.0, -1.007), (-0.2282, 1.0, -1.212), (-0.2282, -1.0, -1.212), (0.2282, 1.0, -1.212), (0.2282, -1.0, -1.212), (-0.6313, 2.767, -1.259), (-0.6313, -2.767, -1.259), (0.6313, 2.767, -1.259), (0.6313, -2.767, -1.259), (-0.6313, 2.767, -1.321), (-0.6313, -2.767, -1.321), (0.6313, 2.767, -1.321), (0.6313, -2.767, -1.321)], [], [(0, 1, 3, 2), (2, 3, 7, 6), (6, 7, 5, 4), (1, 0, 8, 9), (0, 2, 16, 17), (7, 3, 1, 5), (8, 11, 15, 12), (0, 4, 11, 8), (5, 1, 9, 10), (4, 5, 10, 11), (15, 14, 13, 12), (9, 8, 12, 13), (10, 9, 13, 14), (11, 10, 14, 15), (19, 17, 21, 23), (6, 4, 19, 18), (4, 0, 17, 19), (2, 6, 18, 16), (22, 23, 27, 26), (16, 18, 22, 20), (18, 19, 23, 22), (17, 16, 20, 21), (25, 24, 28, 29), (21, 20, 24, 25), (23, 21, 25, 27), (20, 22, 26, 24), (28, 30, 31, 29), (27, 25, 29, 31), (24, 26, 30, 28), (26, 27, 31, 30)])
me_cube_002.polygons.foreach_set('material_index', [1, 1, 1, 1, 1, 1, 1, 1, 1, 1, 0, 1, 1, 1, 0, 1, 1, 1, 0, 0, 0, 0, 0, 0, 0, 0, 1, 0, 0, 0])
_uv = me_cube_002.uv_layers.new(name='UVMap')
_uv.uv.foreach_set('vector', [0.375, 0.0, 0.625, 0.0, 0.625, 0.25, 0.375, 0.25, 0.375, 0.25, 0.625, 0.25, 0.625, 0.5, 0.375, 0.5, 0.375, 0.5, 0.625, 0.5, 0.625, 0.75, 0.375, 0.75, 0.625, 0.0, 0.375, 0.0, 0.375, 0.0, 0.625, 0.0, 0.375, 0.0, 0.375, 0.25, 0.375, 0.25, 0.375, 0.0, 0.625, 0.5, 0.875, 0.5, 0.875, 0.75, 0.625, 0.75, 0.125, 0.75, 0.375, 0.75, 0.375, 0.75, 0.125, 0.75, 0.125, 0.75, 0.375, 0.75, 0.375, 0.75, 0.125, 0.75, 0.625, 0.75, 0.875, 0.75, 0.875, 0.75, 0.625, 0.75, 0.375, 0.75, 0.625, 0.75, 0.625, 0.75, 0.375, 0.75, 0.375, 0.75, 0.625, 0.75, 0.625, 1.0, 0.375, 1.0, 0.625, 0.0, 0.375, 0.0, 0.375, 0.0, 0.625, 0.0, 0.625, 0.75, 0.875, 0.75, 0.875, 0.75, 0.625, 0.75, 0.375, 0.75, 0.625, 0.75, 0.625, 0.75, 0.375, 0.75, 0.375, 0.75, 0.125, 0.75, 0.125, 0.75, 0.375, 0.75, 0.375, 0.5, 0.375, 0.75, 0.375, 0.75, 0.375, 0.5, 0.375, 0.75, 0.125, 0.75, 0.125, 0.75, 0.375, 0.75, 0.375, 0.25, 0.375, 0.5, 0.375, 0.5, 0.375, 0.25, 0.375, 0.5, 0.375, 0.75, 0.375, 0.75, 0.375, 0.5, 0.375, 0.25, 0.375, 0.5, 0.375, 0.5, 0.375, 0.25, 0.375, 0.5, 0.375, 0.75, 0.375, 0.75, 0.375, 0.5, 0.375, 0.0, 0.375, 0.25, 0.375, 0.25, 0.375, 0.0, 0.375, 0.0, 0.375, 0.25, 0.375, 0.25, 0.375, 0.0, 0.375, 0.0, 0.375, 0.25, 0.375, 0.25, 0.375, 0.0, 0.375, 0.75, 0.125, 0.75, 0.125, 0.75, 0.375, 0.75, 0.375, 0.25, 0.375, 0.5, 0.375, 0.5, 0.375, 0.25, 0.125, 0.5, 0.375, 0.5, 0.375, 0.75, 0.125, 0.75, 0.375, 0.75, 0.125, 0.75, 0.125, 0.75, 0.375, 0.75, 0.375, 0.25, 0.375, 0.5, 0.375, 0.5, 0.375, 0.25, 0.375, 0.5, 0.375, 0.75, 0.375, 0.75, 0.375, 0.5])
me_cube_002.materials.append(mat_metal_052a)
me_cube_002.materials.append(mat_plastic_011)
me_cube_002.update()
me_cube_004 = bpy.data.meshes.new('Cube.004')
me_cube_004.from_pydata([(-1.0, -1.0, -1.0), (-1.0, -1.0, 1.0), (-1.0, 1.0, -1.0), (-1.0, 1.0, 1.0), (1.0, -1.0, -1.0), (1.0, -1.0, 1.0), (1.0, 1.0, -1.0), (1.0, 1.0, 1.0), (1.571, -1.689, 0.7145), (1.571, -1.689, 5.372), (1.571, 17.09, 0.7145), (1.571, 17.09, 5.372), (-40.1, -1.689, 0.7145), (-40.1, -1.689, 5.372), (-40.1, 17.09, 0.7145), (-40.1, 17.09, 5.372), (-15.13, -1.548, 2.581), (-15.13, -1.548, 3.506), (-23.41, -1.548, 3.506), (-23.41, -1.548, 2.581), (-15.13, -2.211, 2.581), (-15.13, -2.211, 3.506), (-23.41, -2.211, 3.506), (-23.41, -2.211, 2.581), (-39.81, -1.0, -1.0), (-39.81, -1.0, 1.0), (-39.81, 1.0, -1.0), (-39.81, 1.0, 1.0), (-37.81, -1.0, -1.0), (-37.81, -1.0, 1.0), (-37.81, 1.0, -1.0), (-37.81, 1.0, 1.0), (-39.83, 14.41, -1.005), (-39.83, 14.41, 0.9948), (-39.83, 16.41, -1.005), (-39.83, 16.41, 0.9948), (-37.83, 14.41, -1.005), (-37.83, 14.41, 0.9948), (-37.83, 16.41, -1.005), (-37.83, 16.41, 0.9948), (-1.022, 14.41, -1.005), (-1.022, 14.41, 0.9948), (-1.022, 16.41, -1.005), (-1.022, 16.41, 0.9948), (0.9778, 14.41, -1.005), (0.9778, 14.41, 0.9948), (0.9778, 16.41, -1.005), (0.9778, 16.41, 0.9948)], [], [(0, 1, 3, 2), (2, 3, 7, 6), (6, 7, 5, 4), (4, 5, 1, 0), (2, 6, 4, 0), (7, 3, 1, 5), (8, 9, 11, 10), (10, 11, 15, 14), (14, 15, 13, 12), (9, 8, 16, 17), (10, 14, 12, 8), (15, 11, 9, 13), (16, 19, 23, 20), (8, 12, 19, 16), (13, 9, 17, 18), (12, 13, 18, 19), (23, 22, 21, 20), (17, 16, 20, 21), (18, 17, 21, 22), (19, 18, 22, 23), (24, 25, 27, 26), (26, 27, 31, 30), (30, 31, 29, 28), (28, 29, 25, 24), (26, 30, 28, 24), (31, 27, 25, 29), (32, 33, 35, 34), (34, 35, 39, 38), (38, 39, 37, 36), (36, 37, 33, 32), (34, 38, 36, 32), (39, 35, 33, 37), (40, 41, 43, 42), (42, 43, 47, 46), (46, 47, 45, 44), (44, 45, 41, 40), (42, 46, 44, 40), (47, 43, 41, 45)])
me_cube_004.polygons.foreach_set('material_index', [0, 0, 0, 0, 0, 0, 1, 1, 1, 1, 1, 1, 1, 1, 1, 1, 1, 1, 1, 1, 0, 0, 0, 0, 0, 0, 0, 0, 0, 0, 0, 0, 0, 0, 0, 0, 0, 0])
_uv = me_cube_004.uv_layers.new(name='UVMap')
_uv.uv.foreach_set('vector', [0.375, 0.0, 0.625, 0.0, 0.625, 0.25, 0.375, 0.25, 0.375, 0.25, 0.625, 0.25, 0.625, 0.5, 0.375, 0.5, 0.375, 0.5, 0.625, 0.5, 0.625, 0.75, 0.375, 0.75, 0.375, 0.75, 0.625, 0.75, 0.625, 1.0, 0.375, 1.0, 0.125, 0.5, 0.375, 0.5, 0.375, 0.75, 0.125, 0.75, 0.625, 0.5, 0.875, 0.5, 0.875, 0.75, 0.625, 0.75, 0.375, 0.0, 0.625, 0.0, 0.625, 0.25, 0.375, 0.25, 0.375, 0.25, 0.625, 0.25, 0.625, 0.5, 0.375, 0.5, 0.375, 0.5, 0.625, 0.5, 0.625, 0.75, 0.375, 0.75, 0.625, 0.0, 0.375, 0.0, 0.375, 0.0, 0.625, 0.0, 0.125, 0.5, 0.375, 0.5, 0.375, 0.75, 0.125, 0.75, 0.625, 0.5, 0.875, 0.5, 0.875, 0.75, 0.625, 0.75, 0.125, 0.75, 0.375, 0.75, 0.375, 0.75, 0.125, 0.75, 0.125, 0.75, 0.375, 0.75, 0.375, 0.75, 0.125, 0.75, 0.625, 0.75, 0.875, 0.75, 0.875, 0.75, 0.625, 0.75, 0.375, 0.75, 0.625, 0.75, 0.625, 0.75, 0.375, 0.75, 0.375, 0.75, 0.625, 0.75, 0.625, 1.0, 0.375, 1.0, 0.625, 0.0, 0.375, 0.0, 0.375, 0.0, 0.625, 0.0, 0.625, 0.75, 0.875, 0.75, 0.875, 0.75, 0.625, 0.75, 0.375, 0.75, 0.625, 0.75, 0.625, 0.75, 0.375, 0.75, 0.375, 0.0, 0.625, 0.0, 0.625, 0.25, 0.375, 0.25, 0.375, 0.25, 0.625, 0.25, 0.625, 0.5, 0.375, 0.5, 0.375, 0.5, 0.625, 0.5, 0.625, 0.75, 0.375, 0.75, 0.375, 0.75, 0.625, 0.75, 0.625, 1.0, 0.375, 1.0, 0.125, 0.5, 0.375, 0.5, 0.375, 0.75, 0.125, 0.75, 0.625, 0.5, 0.875, 0.5, 0.875, 0.75, 0.625, 0.75, 0.375, 0.0, 0.625, 0.0, 0.625, 0.25, 0.375, 0.25, 0.375, 0.25, 0.625, 0.25, 0.625, 0.5, 0.375, 0.5, 0.375, 0.5, 0.625, 0.5, 0.625, 0.75, 0.375, 0.75, 0.375, 0.75, 0.625, 0.75, 0.625, 1.0, 0.375, 1.0, 0.125, 0.5, 0.375, 0.5, 0.375, 0.75, 0.125, 0.75, 0.625, 0.5, 0.875, 0.5, 0.875, 0.75, 0.625, 0.75, 0.375, 0.0, 0.625, 0.0, 0.625, 0.25, 0.375, 0.25, 0.375, 0.25, 0.625, 0.25, 0.625, 0.5, 0.375, 0.5, 0.375, 0.5, 0.625, 0.5, 0.625, 0.75, 0.375, 0.75, 0.375, 0.75, 0.625, 0.75, 0.625, 1.0, 0.375, 1.0, 0.125, 0.5, 0.375, 0.5, 0.375, 0.75, 0.125, 0.75, 0.625, 0.5, 0.875, 0.5, 0.875, 0.75, 0.625, 0.75])
me_cube_004.materials.append(mat_plastic_011)
me_cube_004.materials.append(mat_rosewood_veneer1)
me_cube_004.update()
me_cube_012 = bpy.data.meshes.new('Cube.012')
me_cube_012.from_pydata([(-1.0, -1.0, -0.2677), (-1.0, -1.0, 1.0), (-1.0, 1.0, -0.2677), (-1.0, 1.0, 1.0), (1.0, -1.0, -0.2677), (1.0, -1.0, 1.0), (1.0, 1.0, -0.2677), (1.0, 1.0, 1.0), (-0.01289, -4.32, -33.55), (-0.01289, -4.32, 8.106), (-0.01289, 6.844, -33.55), (-0.01289, 6.844, 8.106), (11.32, -4.32, -33.55), (11.32, -4.32, 8.106), (11.32, 6.844, -33.55), (11.32, 6.844, 8.106), (-0.01289, 1.309, -33.55), (-0.01289, 1.309, 8.106), (11.32, 1.309, -33.55), (11.32, 1.309, 8.106), (-0.4644, 1.419, 8.106), (-0.4644, 6.734, 8.106), (-0.4644, 6.734, -33.55), (-0.4644, 1.419, -33.55), (-0.4577, 1.188, -33.55), (-0.4577, -4.199, -33.55), (-0.4577, -4.199, 8.106), (-0.4577, 1.188, 8.106), (6.093, 2.422, -5.823), (0.561, -4.075, -37.26), (0.561, -4.075, -33.11), (0.561, -3.307, -37.26), (0.561, -3.307, -33.11), (2.561, -4.075, -37.26), (2.561, -4.075, -33.11), (2.561, -3.307, -37.26), (2.561, -3.307, -33.11), (8.807, -4.075, -37.26), (8.807, -4.075, -33.11), (8.807, -3.307, -37.26), (8.807, -3.307, -33.11), (10.81, -4.075, -37.26), (10.81, -4.075, -33.11), (10.81, -3.307, -37.26), (10.81, -3.307, -33.11), (8.807, 5.836, -37.26), (8.807, 5.836, -33.11), (8.807, 6.604, -37.26), (8.807, 6.604, -33.11), (10.81, 5.836, -37.26), (10.81, 5.836, -33.11), (10.81, 6.604, -37.26), (10.81, 6.604, -33.11), (0.561, 5.836, -37.26), (0.561, 5.836, -33.11), (0.561, 6.604, -37.26), (0.561, 6.604, -33.11), (2.561, 5.836, -37.26), (2.561, 5.836, -33.11), (2.561, 6.604, -37.26), (2.561, 6.604, -33.11), (-1.0, 1.686, -0.2443), (-1.0, 1.686, 1.0), (-1.0, 3.686, -0.2443), (-1.0, 3.686, 1.0), (1.0, 1.686, -0.2443), (1.0, 1.686, 1.0), (1.0, 3.686, -0.2443), (1.0, 3.686, 1.0), (-1.217, 1.0, -1.0), (-1.217, -1.0, -1.0), (-1.217, -1.0, 1.0), (-1.217, 1.0, 1.0), (-1.171, 3.686, -1.0), (-1.171, 1.686, -1.0), (-1.171, 1.686, 1.0), (-1.171, 3.686, 1.0)], [], [(3, 2, 69, 72), (2, 3, 7, 6), (6, 7, 5, 4), (4, 5, 1, 0), (2, 6, 4, 0), (7, 3, 1, 5), (11, 10, 22, 21), (10, 11, 15, 14), (18, 19, 13, 12), (12, 13, 9, 8), (16, 18, 12, 8), (19, 17, 9, 13), (15, 11, 17, 19), (10, 14, 18, 16), (14, 15, 19, 18), (8, 9, 26, 25), (23, 20, 21, 22), (10, 16, 23, 22), (16, 17, 20, 23), (17, 11, 21, 20), (25, 26, 27, 24), (17, 16, 24, 27), (9, 17, 27, 26), (16, 8, 25, 24), (29, 30, 32, 31), (31, 32, 36, 35), (35, 36, 34, 33), (33, 34, 30, 29), (31, 35, 33, 29), (36, 32, 30, 34), (37, 38, 40, 39), (39, 40, 44, 43), (43, 44, 42, 41), (41, 42, 38, 37), (39, 43, 41, 37), (44, 40, 38, 42), (45, 46, 48, 47), (47, 48, 52, 51), (51, 52, 50, 49), (49, 50, 46, 45), (47, 51, 49, 45), (52, 48, 46, 50), (53, 54, 56, 55), (55, 56, 60, 59), (59, 60, 58, 57), (57, 58, 54, 53), (55, 59, 57, 53), (60, 56, 54, 58), (62, 64, 76, 75), (63, 64, 68, 67), (67, 68, 66, 65), (65, 66, 62, 61), (63, 67, 65, 61), (68, 64, 62, 66), (70, 71, 72, 69), (0, 1, 71, 70), (1, 3, 72, 71), (2, 0, 70, 69), (74, 75, 76, 73), (63, 61, 74, 73), (64, 63, 73, 76), (61, 62, 75, 74)])
me_cube_012.polygons.foreach_set('material_index', [0, 0, 0, 0, 0, 0, 1, 1, 1, 1, 1, 1, 1, 1, 1, 1, 1, 1, 1, 1, 1, 1, 1, 1, 2, 2, 2, 2, 2, 2, 2, 2, 2, 2, 2, 2, 2, 2, 2, 2, 2, 2, 2, 2, 2, 2, 2, 2, 0, 0, 0, 0, 0, 0, 0, 0, 0, 0, 0, 0, 0, 0])
_uv = me_cube_012.uv_layers.new(name='UVMap')
_uv.uv.foreach_set('vector', [0.625, 0.25, 0.375, 0.25, 0.375, 0.25, 0.625, 0.25, 0.375, 0.25, 0.625, 0.25, 0.625, 0.5, 0.375, 0.5, 0.375, 0.5, 0.625, 0.5, 0.625, 0.75, 0.375, 0.75, 0.375, 0.75, 0.625, 0.75, 0.625, 1.0, 0.375, 1.0, 0.125, 0.5, 0.375, 0.5, 0.375, 0.75, 0.125, 0.75, 0.625, 0.5, 0.875, 0.5, 0.875, 0.75, 0.625, 0.75, 0.625, 0.25, 0.375, 0.25, 0.375, 0.25, 0.625, 0.25, 0.375, 0.25, 0.625, 0.25, 0.625, 0.5, 0.375, 0.5, 0.375, 0.624, 0.625, 0.624, 0.625, 0.75, 0.375, 0.75, 0.375, 0.75, 0.625, 0.75, 0.625, 1.0, 0.375, 1.0, 0.125, 0.624, 0.375, 0.624, 0.375, 0.75, 0.125, 0.75, 0.625, 0.624, 0.875, 0.624, 0.875, 0.75, 0.625, 0.75, 0.625, 0.5, 0.875, 0.5, 0.875, 0.624, 0.625, 0.624, 0.125, 0.5, 0.375, 0.5, 0.375, 0.624, 0.125, 0.624, 0.375, 0.5, 0.625, 0.5, 0.625, 0.624, 0.375, 0.624, 0.375, 1.0, 0.625, 1.0, 0.625, 1.0, 0.375, 1.0, 0.375, 0.6219, 0.751, 0.7479, 0.875, 0.5, 0.375, 0.25, 0.125, 0.5, 0.125, 0.624, 0.125, 0.624, 0.125, 0.5, 0.375, 0.6219, 0.751, 0.7479, 0.751, 0.7479, 0.375, 0.6219, 0.875, 0.624, 0.875, 0.5, 0.875, 0.5, 0.875, 0.624, 0.375, 1.0, 0.625, 1.0, 0.751, 0.7479, 0.375, 0.6219, 0.751, 0.7479, 0.375, 0.6219, 0.375, 0.6219, 0.751, 0.7479, 0.875, 0.75, 0.875, 0.624, 0.875, 0.624, 0.875, 0.75, 0.125, 0.624, 0.125, 0.75, 0.125, 0.75, 0.125, 0.624, 0.375, 0.0, 0.625, 0.0, 0.625, 0.25, 0.375, 0.25, 0.375, 0.25, 0.625, 0.25, 0.625, 0.5, 0.375, 0.5, 0.375, 0.5, 0.625, 0.5, 0.625, 0.75, 0.375, 0.75, 0.375, 0.75, 0.625, 0.75, 0.625, 1.0, 0.375, 1.0, 0.125, 0.5, 0.375, 0.5, 0.375, 0.75, 0.125, 0.75, 0.625, 0.5, 0.875, 0.5, 0.875, 0.75, 0.625, 0.75, 0.375, 0.0, 0.625, 0.0, 0.625, 0.25, 0.375, 0.25, 0.375, 0.25, 0.625, 0.25, 0.625, 0.5, 0.375, 0.5, 0.375, 0.5, 0.625, 0.5, 0.625, 0.75, 0.375, 0.75, 0.375, 0.75, 0.625, 0.75, 0.625, 1.0, 0.375, 1.0, 0.125, 0.5, 0.375, 0.5, 0.375, 0.75, 0.125, 0.75, 0.625, 0.5, 0.875, 0.5, 0.875, 0.75, 0.625, 0.75, 0.375, 0.0, 0.625, 0.0, 0.625, 0.25, 0.375, 0.25, 0.375, 0.25, 0.625, 0.25, 0.625, 0.5, 0.375, 0.5, 0.375, 0.5, 0.625, 0.5, 0.625, 0.75, 0.375, 0.75, 0.375, 0.75, 0.625, 0.75, 0.625, 1.0, 0.375, 1.0, 0.125, 0.5, 0.375, 0.5, 0.375, 0.75, 0.125, 0.75, 0.625, 0.5, 0.875, 0.5, 0.875, 0.75, 0.625, 0.75, 0.375, 0.0, 0.625, 0.0, 0.625, 0.25, 0.375, 0.25, 0.375, 0.25, 0.625, 0.25, 0.625, 0.5, 0.375, 0.5, 0.375, 0.5, 0.625, 0.5, 0.625, 0.75, 0.375, 0.75, 0.375, 0.75, 0.625, 0.75, 0.625, 1.0, 0.375, 1.0, 0.125, 0.5, 0.375, 0.5, 0.375, 0.75, 0.125, 0.75, 0.625, 0.5, 0.875, 0.5, 0.875, 0.75, 0.625, 0.75, 0.875, 0.75, 0.875, 0.5, 0.875, 0.5, 0.875, 0.75, 0.375, 0.25, 0.625, 0.25, 0.625, 0.5, 0.375, 0.5, 0.375, 0.5, 0.625, 0.5, 0.625, 0.75, 0.375, 0.75, 0.375, 0.75, 0.625, 0.75, 0.625, 1.0, 0.375, 1.0, 0.125, 0.5, 0.375, 0.5, 0.375, 0.75, 0.125, 0.75, 0.625, 0.5, 0.875, 0.5, 0.875, 0.75, 0.625, 0.75, 0.375, 0.0, 0.625, 0.0, 0.625, 0.25, 0.375, 0.25, 0.375, 1.0, 0.625, 1.0, 0.625, 1.0, 0.375, 1.0, 0.875, 0.75, 0.875, 0.5, 0.875, 0.5, 0.875, 0.75, 0.125, 0.5, 0.125, 0.75, 0.125, 0.75, 0.125, 0.5, 0.375, 0.0, 0.625, 0.0, 0.625, 0.25, 0.375, 0.25, 0.125, 0.5, 0.125, 0.75, 0.125, 0.75, 0.125, 0.5, 0.625, 0.25, 0.375, 0.25, 0.375, 0.25, 0.625, 0.25, 0.375, 1.0, 0.625, 1.0, 0.625, 1.0, 0.375, 1.0])
me_cube_012.materials.append(mat_metal_052a)
me_cube_012.materials.append(mat_rosewood_veneer1)
me_cube_012.materials.append(mat_plastic_011)
me_cube_012.update()
me_cube_013 = bpy.data.meshes.new('Cube.013')
me_cube_013.from_pydata([(-1.0, -1.0, -1.0), (-1.0, -1.0, 1.0), (-1.0, 1.0, -1.0), (-1.0, 1.0, 1.0), (1.0, -1.0, -1.0), (1.0, -1.0, 1.0), (1.0, 1.0, -1.0), (1.0, 1.0, 1.0), (-0.975, -0.975, 1.032), (-0.975, 0.975, 1.032), (0.975, 0.975, 1.032), (0.975, -0.975, 1.032), (-0.975, -0.975, 1.109), (-0.975, 0.975, 1.109), (0.975, 0.975, 1.109), (0.975, -0.975, 1.109), (-1.002, -1.002, 1.151), (-1.002, 1.002, 1.151), (1.002, 1.002, 1.151), (1.002, -1.002, 1.151), (-1.0, -1.0, 1.154), (-1.0, -1.0, 3.154), (-1.0, 1.0, 1.154), (-1.0, 1.0, 3.154), (1.0, -1.0, 1.154), (1.0, -1.0, 3.154), (1.0, 1.0, 1.154), (1.0, 1.0, 3.154), (-0.975, -0.975, 3.187), (-0.975, 0.975, 3.187), (0.975, 0.975, 3.187), (0.975, -0.975, 3.187), (-0.975, -0.975, 3.263), (-0.975, 0.975, 3.263), (0.975, 0.975, 3.263), (0.975, -0.975, 3.263), (-1.002, -1.002, 3.306), (-1.002, 1.002, 3.306), (1.002, 1.002, 3.306), (1.002, -1.002, 3.306), (-1.0, -1.0, 5.451), (-1.0, -1.0, 7.451), (-1.0, 1.0, 5.451), (-1.0, 1.0, 7.451), (1.0, -1.0, 5.451), (1.0, -1.0, 7.451), (1.0, 1.0, 5.451), (1.0, 1.0, 7.451), (-0.975, -0.975, 7.483), (-0.975, 0.975, 7.483), (0.975, 0.975, 7.483), (0.975, -0.975, 7.483), (-0.975, -0.975, 7.559), (-0.975, 0.975, 7.559), (0.975, 0.975, 7.559), (0.975, -0.975, 7.559), (-1.002, -1.002, 7.602), (-1.002, 1.002, 7.602), (1.002, 1.002, 7.602), (1.002, -1.002, 7.602), (-1.0, -1.0, 3.296), (-1.0, -1.0, 5.296), (-1.0, 1.0, 3.296), (-1.0, 1.0, 5.296), (1.0, -1.0, 3.296), (1.0, -1.0, 5.296), (1.0, 1.0, 3.296), (1.0, 1.0, 5.296), (-0.975, -0.975, 5.328), (-0.975, 0.975, 5.328), (0.975, 0.975, 5.328), (0.975, -0.975, 5.328), (-0.975, -0.975, 5.405), (-0.975, 0.975, 5.405), (0.975, 0.975, 5.405), (0.975, -0.975, 5.405), (-1.002, -1.002, 5.448), (-1.002, 1.002, 5.448), (1.002, 1.002, 5.448), (1.002, -1.002, 5.448), (1.0, -1.0, 9.605), (1.0, -1.0, 7.605), (1.0, 1.0, 9.605), (1.0, 1.0, 7.605), (-1.0, -1.0, 9.605), (-1.0, -1.0, 7.605), (-1.0, 1.0, 9.605), (-1.0, 1.0, 7.605), (0.975, -0.975, 7.573), (0.975, 0.975, 7.573), (-0.975, 0.975, 7.573), (-0.975, -0.975, 7.573), (0.975, -0.975, 7.496), (0.975, 0.975, 7.496), (-0.975, 0.975, 7.496), (-0.975, -0.975, 7.496), (1.002, -1.002, 7.454), (1.002, 1.002, 7.454), (-1.002, 1.002, 7.454), (-1.002, -1.002, 7.454)], [], [(0, 1, 3, 2), (2, 3, 7, 6), (6, 7, 5, 4), (4, 5, 1, 0), (2, 6, 4, 0), (5, 7, 10, 11), (11, 10, 14, 15), (3, 1, 8, 9), (1, 5, 11, 8), (7, 3, 9, 10), (12, 15, 19, 16), (9, 8, 12, 13), (8, 11, 15, 12), (10, 9, 13, 14), (18, 17, 16, 19), (14, 13, 17, 18), (15, 14, 18, 19), (13, 12, 16, 17), (20, 21, 23, 22), (22, 23, 27, 26), (26, 27, 25, 24), (24, 25, 21, 20), (22, 26, 24, 20), (25, 27, 30, 31), (31, 30, 34, 35), (23, 21, 28, 29), (21, 25, 31, 28), (27, 23, 29, 30), (32, 35, 39, 36), (29, 28, 32, 33), (28, 31, 35, 32), (30, 29, 33, 34), (38, 37, 36, 39), (34, 33, 37, 38), (35, 34, 38, 39), (33, 32, 36, 37), (40, 41, 43, 42), (42, 43, 47, 46), (46, 47, 45, 44), (44, 45, 41, 40), (42, 46, 44, 40), (45, 47, 50, 51), (51, 50, 54, 55), (43, 41, 48, 49), (41, 45, 51, 48), (47, 43, 49, 50), (52, 55, 59, 56), (49, 48, 52, 53), (48, 51, 55, 52), (50, 49, 53, 54), (58, 57, 56, 59), (54, 53, 57, 58), (55, 54, 58, 59), (53, 52, 56, 57), (60, 61, 63, 62), (62, 63, 67, 66), (66, 67, 65, 64), (64, 65, 61, 60), (62, 66, 64, 60), (65, 67, 70, 71), (71, 70, 74, 75), (63, 61, 68, 69), (61, 65, 71, 68), (67, 63, 69, 70), (72, 75, 79, 76), (69, 68, 72, 73), (68, 71, 75, 72), (70, 69, 73, 74), (78, 77, 76, 79), (74, 73, 77, 78), (75, 74, 78, 79), (73, 72, 76, 77), (80, 81, 83, 82), (82, 83, 87, 86), (86, 87, 85, 84), (84, 85, 81, 80), (82, 86, 84, 80), (85, 87, 90, 91), (91, 90, 94, 95), (83, 81, 88, 89), (81, 85, 91, 88), (87, 83, 89, 90), (92, 95, 99, 96), (89, 88, 92, 93), (88, 91, 95, 92), (90, 89, 93, 94), (98, 97, 96, 99), (94, 93, 97, 98), (95, 94, 98, 99), (93, 92, 96, 97)])
me_cube_013.polygons.foreach_set('material_index', [0, 0, 0, 0, 0, 1, 1, 1, 1, 1, 1, 1, 1, 1, 0, 1, 1, 1, 2, 2, 2, 2, 2, 3, 3, 3, 3, 3, 3, 3, 3, 3, 2, 3, 3, 3, 4, 4, 4, 4, 4, 5, 5, 5, 5, 5, 5, 5, 5, 5, 4, 5, 5, 5, 6, 6, 6, 6, 6, 7, 7, 7, 7, 7, 7, 7, 7, 7, 6, 7, 7, 7, 8, 8, 8, 8, 8, 9, 9, 9, 9, 9, 9, 9, 9, 9, 8, 9, 9, 9])
_uv = me_cube_013.uv_layers.new(name='UVMap')
_uv.uv.foreach_set('vector', [0.375, 0.0, 0.625, 0.0, 0.625, 0.25, 0.375, 0.25, 0.375, 0.25, 0.625, 0.25, 0.625, 0.5, 0.375, 0.5, 0.375, 0.5, 0.625, 0.5, 0.625, 0.75, 0.375, 0.75, 0.375, 0.75, 0.625, 0.75, 0.625, 1.0, 0.375, 1.0, 0.125, 0.5, 0.375, 0.5, 0.375, 0.75, 0.125, 0.75, 0.625, 0.75, 0.625, 0.5, 0.625, 0.5, 0.625, 0.75, 0.625, 0.75, 0.625, 0.5, 0.625, 0.5, 0.625, 0.75, 0.625, 0.25, 0.625, 0.0, 0.625, 0.0, 0.625, 0.25, 0.625, 1.0, 0.625, 0.75, 0.625, 0.75, 0.625, 1.0, 0.625, 0.5, 0.625, 0.25, 0.625, 0.25, 0.625, 0.5, 0.625, 1.0, 0.625, 0.75, 0.625, 0.75, 0.625, 1.0, 0.625, 0.25, 0.625, 0.0, 0.625, 0.0, 0.625, 0.25, 0.625, 1.0, 0.625, 0.75, 0.625, 0.75, 0.625, 1.0, 0.625, 0.5, 0.625, 0.25, 0.625, 0.25, 0.625, 0.5, 0.625, 0.5, 0.875, 0.5, 0.875, 0.75, 0.625, 0.75, 0.625, 0.5, 0.625, 0.25, 0.625, 0.25, 0.625, 0.5, 0.625, 0.75, 0.625, 0.5, 0.625, 0.5, 0.625, 0.75, 0.625, 0.25, 0.625, 0.0, 0.625, 0.0, 0.625, 0.25, 0.375, 0.0, 0.625, 0.0, 0.625, 0.25, 0.375, 0.25, 0.375, 0.25, 0.625, 0.25, 0.625, 0.5, 0.375, 0.5, 0.375, 0.5, 0.625, 0.5, 0.625, 0.75, 0.375, 0.75, 0.375, 0.75, 0.625, 0.75, 0.625, 1.0, 0.375, 1.0, 0.125, 0.5, 0.375, 0.5, 0.375, 0.75, 0.125, 0.75, 0.625, 0.75, 0.625, 0.5, 0.625, 0.5, 0.625, 0.75, 0.625, 0.75, 0.625, 0.5, 0.625, 0.5, 0.625, 0.75, 0.625, 0.25, 0.625, 0.0, 0.625, 0.0, 0.625, 0.25, 0.625, 1.0, 0.625, 0.75, 0.625, 0.75, 0.625, 1.0, 0.625, 0.5, 0.625, 0.25, 0.625, 0.25, 0.625, 0.5, 0.625, 1.0, 0.625, 0.75, 0.625, 0.75, 0.625, 1.0, 0.625, 0.25, 0.625, 0.0, 0.625, 0.0, 0.625, 0.25, 0.625, 1.0, 0.625, 0.75, 0.625, 0.75, 0.625, 1.0, 0.625, 0.5, 0.625, 0.25, 0.625, 0.25, 0.625, 0.5, 0.625, 0.5, 0.875, 0.5, 0.875, 0.75, 0.625, 0.75, 0.625, 0.5, 0.625, 0.25, 0.625, 0.25, 0.625, 0.5, 0.625, 0.75, 0.625, 0.5, 0.625, 0.5, 0.625, 0.75, 0.625, 0.25, 0.625, 0.0, 0.625, 0.0, 0.625, 0.25, 0.375, 0.0, 0.625, 0.0, 0.625, 0.25, 0.375, 0.25, 0.375, 0.25, 0.625, 0.25, 0.625, 0.5, 0.375, 0.5, 0.375, 0.5, 0.625, 0.5, 0.625, 0.75, 0.375, 0.75, 0.375, 0.75, 0.625, 0.75, 0.625, 1.0, 0.375, 1.0, 0.125, 0.5, 0.375, 0.5, 0.375, 0.75, 0.125, 0.75, 0.625, 0.75, 0.625, 0.5, 0.625, 0.5, 0.625, 0.75, 0.625, 0.75, 0.625, 0.5, 0.625, 0.5, 0.625, 0.75, 0.625, 0.25, 0.625, 0.0, 0.625, 0.0, 0.625, 0.25, 0.625, 1.0, 0.625, 0.75, 0.625, 0.75, 0.625, 1.0, 0.625, 0.5, 0.625, 0.25, 0.625, 0.25, 0.625, 0.5, 0.625, 1.0, 0.625, 0.75, 0.625, 0.75, 0.625, 1.0, 0.625, 0.25, 0.625, 0.0, 0.625, 0.0, 0.625, 0.25, 0.625, 1.0, 0.625, 0.75, 0.625, 0.75, 0.625, 1.0, 0.625, 0.5, 0.625, 0.25, 0.625, 0.25, 0.625, 0.5, 0.625, 0.5, 0.875, 0.5, 0.875, 0.75, 0.625, 0.75, 0.625, 0.5, 0.625, 0.25, 0.625, 0.25, 0.625, 0.5, 0.625, 0.75, 0.625, 0.5, 0.625, 0.5, 0.625, 0.75, 0.625, 0.25, 0.625, 0.0, 0.625, 0.0, 0.625, 0.25, 0.375, 0.0, 0.625, 0.0, 0.625, 0.25, 0.375, 0.25, 0.375, 0.25, 0.625, 0.25, 0.625, 0.5, 0.375, 0.5, 0.375, 0.5, 0.625, 0.5, 0.625, 0.75, 0.375, 0.75, 0.375, 0.75, 0.625, 0.75, 0.625, 1.0, 0.375, 1.0, 0.125, 0.5, 0.375, 0.5, 0.375, 0.75, 0.125, 0.75, 0.625, 0.75, 0.625, 0.5, 0.625, 0.5, 0.625, 0.75, 0.625, 0.75, 0.625, 0.5, 0.625, 0.5, 0.625, 0.75, 0.625, 0.25, 0.625, 0.0, 0.625, 0.0, 0.625, 0.25, 0.625, 1.0, 0.625, 0.75, 0.625, 0.75, 0.625, 1.0, 0.625, 0.5, 0.625, 0.25, 0.625, 0.25, 0.625, 0.5, 0.625, 1.0, 0.625, 0.75, 0.625, 0.75, 0.625, 1.0, 0.625, 0.25, 0.625, 0.0, 0.625, 0.0, 0.625, 0.25, 0.625, 1.0, 0.625, 0.75, 0.625, 0.75, 0.625, 1.0, 0.625, 0.5, 0.625, 0.25, 0.625, 0.25, 0.625, 0.5, 0.625, 0.5, 0.875, 0.5, 0.875, 0.75, 0.625, 0.75, 0.625, 0.5, 0.625, 0.25, 0.625, 0.25, 0.625, 0.5, 0.625, 0.75, 0.625, 0.5, 0.625, 0.5, 0.625, 0.75, 0.625, 0.25, 0.625, 0.0, 0.625, 0.0, 0.625, 0.25, 0.375, 0.0, 0.625, 0.0, 0.625, 0.25, 0.375, 0.25, 0.375, 0.25, 0.625, 0.25, 0.625, 0.5, 0.375, 0.5, 0.375, 0.5, 0.625, 0.5, 0.625, 0.75, 0.375, 0.75, 0.375, 0.75, 0.625, 0.75, 0.625, 1.0, 0.375, 1.0, 0.125, 0.5, 0.375, 0.5, 0.375, 0.75, 0.125, 0.75, 0.625, 0.75, 0.625, 0.5, 0.625, 0.5, 0.625, 0.75, 0.625, 0.75, 0.625, 0.5, 0.625, 0.5, 0.625, 0.75, 0.625, 0.25, 0.625, 0.0, 0.625, 0.0, 0.625, 0.25, 0.625, 1.0, 0.625, 0.75, 0.625, 0.75, 0.625, 1.0, 0.625, 0.5, 0.625, 0.25, 0.625, 0.25, 0.625, 0.5, 0.625, 1.0, 0.625, 0.75, 0.625, 0.75, 0.625, 1.0, 0.625, 0.25, 0.625, 0.0, 0.625, 0.0, 0.625, 0.25, 0.625, 1.0, 0.625, 0.75, 0.625, 0.75, 0.625, 1.0, 0.625, 0.5, 0.625, 0.25, 0.625, 0.25, 0.625, 0.5, 0.625, 0.5, 0.875, 0.5, 0.875, 0.75, 0.625, 0.75, 0.625, 0.5, 0.625, 0.25, 0.625, 0.25, 0.625, 0.5, 0.625, 0.75, 0.625, 0.5, 0.625, 0.5, 0.625, 0.75, 0.625, 0.25, 0.625, 0.0, 0.625, 0.0, 0.625, 0.25])
me_cube_013.materials.append(mat_rosewood_veneer1)
me_cube_013.materials.append(mat_metal_052a)
me_cube_013.materials.append(mat_rosewood_veneer1_001)
me_cube_013.materials.append(mat_metal_052a_001)
me_cube_013.materials.append(mat_rosewood_veneer1_002)
me_cube_013.materials.append(mat_metal_052a_002)
me_cube_013.materials.append(mat_rosewood_veneer1_003)
me_cube_013.materials.append(mat_metal_052a_003)
me_cube_013.materials.append(mat_rosewood_veneer1_004)
me_cube_013.materials.append(mat_metal_052a_004)
me_cube_013.update()
me_cube_018 = bpy.data.meshes.new('Cube.018')
me_cube_018.from_pydata([(-1.0, -1.0, -1.0), (-1.0, -1.0, 1.0), (-1.0, 1.0, -1.0), (-1.0, 1.0, 1.0), (1.0, -1.0, -1.0), (1.0, -1.0, 1.0), (1.0, 1.0, -1.0), (1.0, 1.0, 1.0)], [], [(0, 1, 3, 2), (2, 3, 7, 6), (6, 7, 5, 4), (4, 5, 1, 0), (2, 6, 4, 0), (7, 3, 1, 5)])
_uv = me_cube_018.uv_layers.new(name='UVMap')
_uv.uv.foreach_set('vector', [0.375, 0.0, 0.625, 0.0, 0.625, 0.25, 0.375, 0.25, 0.375, 0.25, 0.625, 0.25, 0.625, 0.5, 0.375, 0.5, 0.375, 0.5, 0.625, 0.5, 0.625, 0.75, 0.375, 0.75, 0.375, 0.75, 0.625, 0.75, 0.625, 1.0, 0.375, 1.0, 0.125, 0.5, 0.375, 0.5, 0.375, 0.75, 0.125, 0.75, 0.625, 0.5, 0.875, 0.5, 0.875, 0.75, 0.625, 0.75])
me_cube_018.materials.append(mat_rosewood_veneer1)
me_cube_018.update()
me_cube_019 = bpy.data.meshes.new('Cube.019')
me_cube_019.from_pydata([(-1.0, -1.0, -1.0), (-1.0, -1.0, 1.0), (-1.0, 1.0, -1.0), (-1.0, 1.0, 1.0), (1.0, -1.0, -1.0), (1.0, -1.0, 1.0), (1.0, 1.0, -1.0), (1.0, 1.0, 1.0)], [], [(0, 1, 3, 2), (2, 3, 7, 6), (6, 7, 5, 4), (4, 5, 1, 0), (2, 6, 4, 0), (7, 3, 1, 5)])
_uv = me_cube_019.uv_layers.new(name='UVMap')
_uv.uv.foreach_set('vector', [0.375, 0.0, 0.625, 0.0, 0.625, 0.25, 0.375, 0.25, 0.375, 0.25, 0.625, 0.25, 0.625, 0.5, 0.375, 0.5, 0.375, 0.5, 0.625, 0.5, 0.625, 0.75, 0.375, 0.75, 0.375, 0.75, 0.625, 0.75, 0.625, 1.0, 0.375, 1.0, 0.125, 0.5, 0.375, 0.5, 0.375, 0.75, 0.125, 0.75, 0.625, 0.5, 0.875, 0.5, 0.875, 0.75, 0.625, 0.75])
me_cube_019.materials.append(mat_rosewood_veneer1_005)
me_cube_019.update()
me_cube_020 = bpy.data.meshes.new('Cube.020')
me_cube_020.from_pydata([(-1.0, -1.0, -1.0), (-1.0, -1.0, 1.0), (-1.0, 1.0, -1.0), (-1.0, 1.0, 1.0), (1.0, -1.0, -1.0), (1.0, -1.0, 1.0), (1.0, 1.0, -1.0), (1.0, 1.0, 1.0)], [], [(0, 1, 3, 2), (2, 3, 7, 6), (6, 7, 5, 4), (4, 5, 1, 0), (2, 6, 4, 0), (7, 3, 1, 5)])
_uv = me_cube_020.uv_layers.new(name='UVMap')
_uv.uv.foreach_set('vector', [0.375, 0.0, 0.625, 0.0, 0.625, 0.25, 0.375, 0.25, 0.375, 0.25, 0.625, 0.25, 0.625, 0.5, 0.375, 0.5, 0.375, 0.5, 0.625, 0.5, 0.625, 0.75, 0.375, 0.75, 0.375, 0.75, 0.625, 0.75, 0.625, 1.0, 0.375, 1.0, 0.125, 0.5, 0.375, 0.5, 0.375, 0.75, 0.125, 0.75, 0.625, 0.5, 0.875, 0.5, 0.875, 0.75, 0.625, 0.75])
me_cube_020.update()

# ---- objects
ob_light = bpy.data.objects.new('Light', light_light)
ob_camera = bpy.data.objects.new('Camera', cam_camera)
ob_reference = bpy.data.objects.new('Reference', None)
ob_tv = bpy.data.objects.new('TV', me_cube_002)
ob_tvshelf = bpy.data.objects.new('TVShelf', me_cube_004)
ob_bigshelf = bpy.data.objects.new('BigShelf', me_cube_012)
ob_wall = bpy.data.objects.new('Wall', me_cube_013)
ob_cube = bpy.data.objects.new('Cube', me_cube_018)
ob_cube_001 = bpy.data.objects.new('Cube.001', me_cube_019)
ob_cube_002 = bpy.data.objects.new('Cube.002', me_cube_020)

# ---- transforms, parenting, visibility, modifiers, constraints
ob_light.location = (1.805, -8.299, 8.782)
ob_light.rotation_euler = (0.6503, 0.05522, 1.866)
ob_light.lock_rotations_4d = False
ob_light.empty_display_type = 'ARROWS'
ob_light.color = (0.0, 0.0, 0.0, 0.0)
ob_light.lineart.crease_threshold = 0.0
ob_camera.location = (7.359, -6.926, 4.958)
ob_camera.rotation_euler = (1.109, 0.0, 0.8149)
ob_camera.lock_rotations_4d = False
ob_camera.empty_display_type = 'ARROWS'
ob_camera.color = (0.0, 0.0, 0.0, 0.0)
ob_camera.display_type = 'WIRE'
ob_camera.lineart.crease_threshold = 0.0
ob_reference.location = (-3.125, 49.89, 1.356)
ob_reference.rotation_euler = (1.56, 0.001744, -0.003023)
ob_reference.scale = (12.2, 12.2, 12.2)
ob_reference.empty_display_type = 'IMAGE'
ob_reference.empty_display_size = 5.0
ob_tv.location = (0.0, 0.0, 0.0)
ob_tv.scale = (4.951, 0.4355, 3.214)
ob_tvshelf.location = (-5.611, -1.864, -6.291)
ob_tvshelf.scale = (-0.2912, 0.2419, 0.3875)
ob_bigshelf.location = (15.02, -7.844, 0.1271)
ob_bigshelf.scale = (0.3582, 0.9325, 0.1725)
ob_wall.location = (2.017, 9.565, -4.244)
ob_wall.scale = (12.35, 0.7661, 2.661)
ob_cube.location = (1.999, 7.754, 4.0)
ob_cube.scale = (9.096, 1.0, 0.1283)
ob_cube_001.location = (1.999, 7.754, -1.718)
ob_cube_001.scale = (9.096, 1.0, 0.1283)
ob_cube_002.location = (-5.168, 7.528, -0.7805)
ob_cube_002.scale = (1.775, 0.8005, 0.8005)

# ---- collection membership
col_collection.objects.link(ob_light)
col_collection.objects.link(ob_camera)
col_collection.objects.link(ob_reference)
col_collection.objects.link(ob_tv)
col_collection.objects.link(ob_tvshelf)
col_collection.objects.link(ob_bigshelf)
col_collection.objects.link(ob_wall)
col_collection.objects.link(ob_cube)
col_collection.objects.link(ob_cube_001)
col_collection.objects.link(ob_cube_002)

# ---- scene / render settings (as saved in the file)
scene.camera = ob_camera
scene.frame_start = 1; scene.frame_end = 250; scene.frame_set(1)
scene.render.engine = 'BLENDER_EEVEE_NEXT'
bpy.context.view_layer.update()

